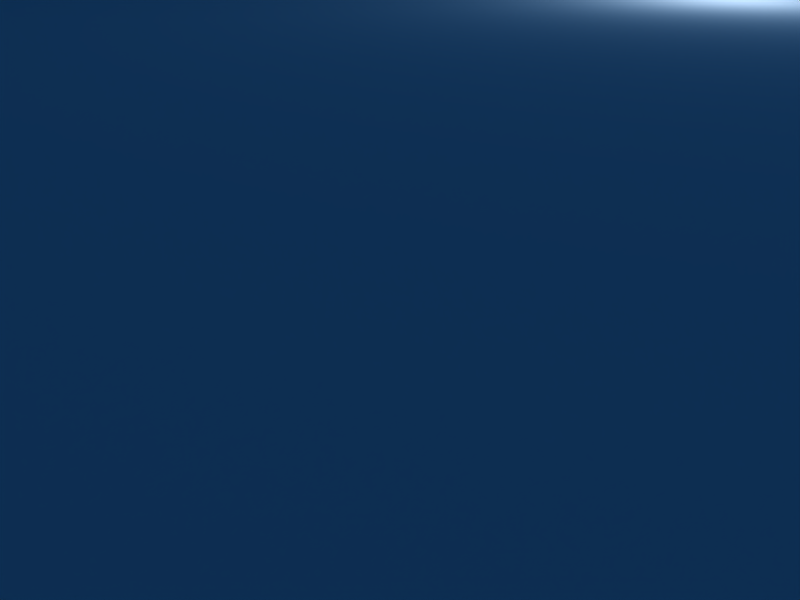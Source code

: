 # Source: arena.blend  (saved by Blender 2.49.2; exported with 4.5.12 LTS)
import bpy
from mathutils import Matrix  # noqa: F401  (used for matrix-valued properties, if any)

bpy.ops.wm.read_factory_settings(use_empty=True)
scene = bpy.context.scene
scene.name = 'Scene'

# ---- collections
col_collection_1 = bpy.data.collections.new('Collection 1'); scene.collection.children.link(col_collection_1)

# ---- materials (node trees are filled in below, after node groups)
mat_material = bpy.data.materials.new('Material')
mat_material.alpha_threshold = 0.0
mat_material.roughness = 0.5
mat_material.line_color = (0.0, 0.0, 0.0, 1.0)

# ---- material node trees

# ---- world
world_world = bpy.data.worlds.new('World'); scene.world = world_world
world_world.color = (0.05656, 0.2208, 0.4)
world_world.use_sun_shadow = False
world_world.sun_shadow_jitter_overblur = 0.0
world_world.cycles.sampling_method = 'MANUAL'
world_world.cycles.sample_map_resolution = 256

# ---- cameras
cam_camera = bpy.data.cameras.new('Camera')
cam_camera.passepartout_alpha = 0.2
cam_camera.clip_end = 100.0
cam_camera.lens = 35.0
cam_camera.ortho_scale = 7.314
cam_camera.show_passepartout = False
cam_camera.show_safe_areas = True
cam_camera.dof.focus_distance = 0.0
cam_camera.dof.aperture_fstop = 128.0

# ---- lights
light_spot = bpy.data.lights.new('Spot', 'POINT')
light_spot.transmission_factor = 0.0
light_spot.cutoff_distance = 30.0
light_spot.energy = 100.0
light_spot.shadow_buffer_clip_start = 1.001
light_spot.shadow_soft_size = 1.0
light_spot.shadow_maximum_resolution = 0.006
light_spot.use_absolute_resolution = True
light_spot.cycles.use_multiple_importance_sampling = False

# ---- meshes
me_cube = bpy.data.meshes.new('Cube')
me_cube.from_pydata([(-11.54, 16.54, 4.597), (-11.54, 4.52, 4.597), (-23.56, 4.52, 4.597), (-23.56, 16.54, 4.597), (-11.86, 16.21, 10.34), (-11.85, 4.809, 10.34), (-22.96, 5.225, 10.07), (-22.89, 15.83, 10.09), (-11.54, 13.53, 4.597), (-11.54, 10.53, 4.597), (-11.54, 7.525, 4.597), (-14.54, 16.54, 4.597), (-17.55, 16.54, 4.597), (-20.55, 16.54, 4.597), (-11.54, 16.54, 6.099), (-11.45, 16.63, 7.618), (-11.66, 16.42, 8.99), (-14.54, 4.52, 4.597), (-17.55, 4.52, 4.597), (-20.55, 4.52, 4.597), (-11.42, 4.396, 6.1), (-11.34, 4.311, 7.605), (-11.6, 4.58, 9.055), (-23.56, 7.525, 4.597), (-23.56, 10.53, 4.597), (-23.56, 13.53, 4.597), (-23.61, 4.468, 6.102), (-23.61, 4.468, 7.604), (-23.32, 4.784, 8.929), (-23.56, 16.54, 6.099), (-23.78, 16.8, 7.659), (-23.37, 16.4, 8.884), (-11.51, 13.53, 10.62), (-11.62, 10.53, 10.56), (-11.69, 7.533, 10.5), (-14.55, 16.43, 10.52), (-17.55, 16.5, 10.58), (-20.54, 16.27, 10.43), (-14.55, 4.737, 10.46), (-17.54, 4.704, 10.49), (-20.53, 4.797, 10.44), (-23.42, 7.544, 10.49), (-23.23, 10.53, 10.36), (-23.28, 13.52, 10.42), (-14.54, 13.53, 4.597), (-14.54, 10.53, 4.597), (-14.54, 7.525, 4.597), (-17.55, 13.53, 4.597), (-17.55, 10.53, 4.597), (-17.55, 7.525, 4.597), (-20.55, 13.53, 4.597), (-20.55, 10.53, 4.597), (-20.55, 7.525, 4.597), (-14.54, 13.54, 10.76), (-17.55, 13.55, 10.8), (-20.55, 13.53, 10.51), (-14.54, 10.53, 10.72), (-17.55, 10.53, 10.97), (-20.56, 10.53, 10.8), (-14.54, 7.512, 10.85), (-17.55, 7.515, 10.75), (-20.57, 7.513, 10.69), (-11.51, 13.53, 6.099), (-11.48, 13.53, 7.602), (-11.63, 13.53, 9.062), (-11.37, 10.53, 6.099), (-11.2, 10.53, 7.602), (-11.55, 10.53, 9.098), (-11.4, 7.521, 6.097), (-11.31, 7.517, 7.598), (-11.58, 7.526, 9.075), (-14.54, 4.52, 6.099), (-14.54, 4.52, 7.602), (-14.55, 4.706, 8.974), (-17.55, 4.52, 6.099), (-17.55, 4.52, 7.602), (-17.54, 4.639, 9.03), (-20.55, 4.52, 6.099), (-20.55, 4.52, 7.602), (-20.54, 4.638, 9.032), (-23.67, 7.525, 6.104), (-23.59, 7.525, 7.604), (-23.38, 7.535, 9.032), (-23.71, 10.53, 6.106), (-23.61, 10.53, 7.604), (-23.36, 10.53, 8.986), (-23.64, 13.54, 6.103), (-23.72, 13.54, 7.61), (-23.21, 13.51, 8.953), (-14.55, 16.47, 9.047), (-14.54, 16.82, 7.614), (-14.54, 16.56, 6.1), (-17.55, 16.44, 9.046), (-17.55, 16.71, 7.605), (-17.55, 16.57, 6.1), (-20.55, 16.43, 9.035), (-20.55, 16.64, 7.604), (-20.55, 16.54, 6.099), (9.471, 60.82, 6.663), (9.471, 60.82, 12.67), (9.471, 66.83, 18.63), (9.471, 66.83, 12.63), (9.471, 72.84, 18.58), (9.471, 78.85, 24.5), (9.471, 72.84, 24.57), (-2.477, 84.86, 30.31), (-2.443, 78.85, 30.51), (9.471, 78.85, 30.49), (9.471, 84.86, 30.4), (22.66, 60.39, 6.674), (22.66, 60.39, 12.68), (22.66, 66.39, 18.69), (22.66, 66.39, 12.68), (22.66, 78.41, 24.7), (22.66, 72.4, 24.7), (22.66, 72.4, 18.69), (22.66, 78.41, 30.71), (22.66, 84.42, 30.71), (32.05, 58.3, 6.674), (32.05, 58.3, 12.68), (33.3, 64.18, 18.69), (33.3, 64.18, 12.68), (35.79, 75.93, 24.7), (34.54, 70.05, 24.7), (34.54, 70.05, 18.69), (35.79, 75.93, 30.71), (37.03, 81.81, 30.71), (46.27, 53.65, 6.674), (46.27, 53.65, 12.68), (47.51, 59.53, 12.68), (47.51, 59.53, 18.69), (48.76, 65.41, 24.7), (50.0, 71.29, 24.7), (48.76, 65.41, 18.69), (51.25, 77.17, 30.71), (50.0, 71.29, 30.71), (61.06, 46.4, 12.68), (61.06, 46.4, 6.674), (62.31, 52.28, 18.69), (62.31, 52.28, 12.68), (64.8, 64.04, 24.7), (63.55, 58.16, 24.7), (63.55, 58.16, 18.69), (64.8, 64.04, 30.71), (66.04, 69.92, 30.71), (66.45, 38.43, 6.674), (66.45, 38.43, 12.68), (70.05, 43.25, 12.68), (70.05, 43.25, 18.69), (73.65, 48.06, 24.7), (77.25, 52.87, 24.7), (73.65, 48.06, 18.69), (77.25, 52.87, 30.71), (80.85, 57.68, 30.71), (70.37, 28.65, 6.674), (70.37, 28.65, 12.68), (75.85, 31.13, 18.69), (75.85, 31.13, 12.68), (81.32, 33.62, 24.7), (86.79, 36.1, 24.7), (81.32, 33.62, 18.69), (86.79, 36.1, 30.71), (92.26, 38.58, 30.71), (73.75, 15.67, 6.674), (73.75, 15.67, 12.68), (79.58, 17.14, 18.69), (79.58, 17.14, 12.68), (85.4, 18.61, 24.7), (91.23, 20.08, 24.7), (85.4, 18.61, 18.69), (91.23, 20.08, 30.71), (97.06, 21.55, 30.71), (74.73, 0.682, 6.674), (74.73, 0.682, 12.68), (80.73, 0.9673, 12.68), (80.73, 0.9673, 18.69), (86.73, 1.253, 24.7), (92.73, 1.538, 24.7), (86.73, 1.253, 18.69), (92.73, 1.538, 30.71), (98.74, 1.823, 30.71), (72.42, -15.37, 6.674), (72.42, -15.37, 12.68), (78.34, -16.38, 18.69), (78.34, -16.38, 12.68), (84.27, -17.39, 24.7), (90.19, -18.4, 24.7), (84.27, -17.39, 18.69), (96.11, -19.41, 30.71), (90.19, -18.4, 30.71), (66.47, -31.06, 12.68), (66.47, -31.06, 6.674), (72.02, -33.36, 12.68), (72.02, -33.36, 18.69), (77.57, -35.65, 24.7), (83.13, -37.95, 24.7), (77.57, -35.65, 18.69), (88.68, -40.24, 30.71), (83.13, -37.95, 30.71), (57.98, -44.08, 6.674), (57.98, -44.08, 12.68), (62.94, -47.47, 18.69), (62.94, -47.47, 12.68), (72.87, -54.25, 24.7), (67.9, -50.86, 24.7), (67.9, -50.86, 18.69), (72.87, -54.25, 30.71), (77.83, -57.64, 30.71), (46.45, -55.51, 6.674), (46.45, -55.51, 12.68), (50.57, -59.89, 18.69), (50.57, -59.89, 12.68), (58.82, -68.64, 24.7), (54.69, -64.26, 24.7), (54.69, -64.26, 18.69), (58.82, -68.64, 30.71), (62.94, -73.01, 30.71), (31.87, -64.63, 12.68), (31.87, -64.63, 6.674), (34.89, -69.83, 12.68), (34.89, -69.83, 18.69), (37.91, -75.02, 24.7), (40.94, -80.22, 24.7), (37.91, -75.02, 18.69), (40.94, -80.22, 30.71), (43.96, -85.41, 30.71), (17.12, -69.85, 6.674), (17.12, -69.85, 12.68), (19.0, -75.56, 12.68), (19.0, -75.56, 18.69), (22.76, -86.97, 24.7), (20.88, -81.27, 24.7), (20.88, -81.27, 18.69), (24.64, -92.68, 30.71), (22.76, -86.97, 30.71), (0.609, -71.93, 12.68), (0.609, -71.93, 6.674), (1.189, -77.91, 12.68), (1.189, -77.91, 18.69), (2.348, -89.87, 24.7), (1.769, -83.89, 24.7), (1.769, -83.89, 18.69), (2.348, -89.87, 30.71), (2.928, -95.85, 30.71), (-13.07, -70.87, 12.68), (-13.07, -70.87, 6.674), (-13.58, -76.86, 12.68), (-13.58, -76.86, 18.69), (-14.62, -88.83, 24.7), (-14.1, -82.85, 24.7), (-14.1, -82.85, 18.69), (-14.62, -88.83, 30.71), (-15.13, -94.82, 30.71), (-29.21, -66.23, 12.68), (-29.21, -66.23, 6.674), (-31.04, -71.95, 18.69), (-31.04, -71.95, 12.68), (-34.7, -83.4, 24.7), (-32.87, -77.68, 24.7), (-32.87, -77.68, 18.69), (-34.7, -83.4, 30.71), (-36.53, -89.13, 30.71), (-41.66, -59.66, 12.68), (-41.66, -59.66, 6.674), (-44.52, -64.94, 18.69), (-44.52, -64.94, 12.68), (-47.39, -70.22, 24.7), (-50.26, -75.5, 24.7), (-47.39, -70.22, 18.69), (-50.26, -75.5, 30.71), (-53.12, -80.79, 30.71), (-54.27, -49.29, 6.674), (-54.27, -49.29, 12.68), (-58.21, -53.83, 12.68), (-58.21, -53.83, 18.69), (-66.09, -62.91, 24.7), (-62.15, -58.37, 24.7), (-62.15, -58.37, 18.69), (-66.09, -62.91, 30.71), (-70.02, -67.45, 30.71), (-62.97, -38.58, 12.68), (-62.97, -38.58, 6.674), (-67.67, -42.32, 18.69), (-67.67, -42.32, 12.68), (-72.37, -46.07, 24.7), (-77.07, -49.81, 24.7), (-72.37, -46.07, 18.69), (-81.77, -53.55, 30.71), (-77.07, -49.81, 30.71), (-74.33, -26.85, 12.68), (-74.33, -26.85, 6.674), (-78.97, -30.66, 18.69), (-78.97, -30.66, 12.68), (-83.61, -34.48, 24.7), (-88.25, -38.3, 24.7), (-83.61, -34.48, 18.69), (-92.9, -42.11, 30.71), (-88.25, -38.3, 30.71), (-82.5, -17.75, 6.674), (-82.5, -17.75, 12.68), (-87.54, -21.02, 12.68), (-87.54, -21.02, 18.69), (-92.58, -24.29, 24.7), (-97.62, -27.55, 24.7), (-92.58, -24.29, 18.69), (-97.62, -27.55, 30.71), (-102.7, -30.82, 30.71), (-93.14, -7.159, 12.68), (-93.14, -7.159, 6.674), (-97.43, -11.37, 18.69), (-97.43, -11.37, 12.68), (-106.0, -19.78, 24.7), (-101.7, -15.57, 24.7), (-101.7, -15.57, 18.69), (-106.0, -19.78, 30.71), (-110.3, -23.99, 30.71), (-107.0, 0.9627, 6.674), (-107.0, 0.9627, 12.68), (-111.8, -2.604, 12.68), (-111.8, -2.604, 18.69), (-116.7, -6.17, 24.7), (-121.5, -9.737, 24.7), (-116.7, -6.17, 18.69), (-121.5, -9.737, 30.71), (-126.4, -13.3, 30.71), (-116.8, 13.27, 6.674), (-116.8, 13.27, 12.68), (-121.8, 9.968, 12.68), (-121.8, 9.968, 18.69), (-126.9, 6.669, 24.7), (-131.9, 3.37, 24.7), (-126.9, 6.669, 18.69), (-131.9, 3.37, 30.71), (-136.9, 0.07029, 30.71), (-122.0, 24.11, 6.674), (-122.0, 24.11, 12.68), (-127.8, 22.63, 12.68), (-127.8, 22.63, 18.69), (-139.5, 19.68, 24.7), (-133.6, 21.15, 24.7), (-133.6, 21.15, 18.69), (-145.3, 18.2, 30.71), (-139.5, 19.68, 30.71), (-123.3, 37.28, 6.674), (-123.3, 37.28, 12.68), (-129.2, 37.99, 12.68), (-129.2, 37.99, 18.69), (-135.2, 38.7, 24.7), (-141.2, 39.41, 24.7), (-135.2, 38.7, 18.69), (-141.2, 39.41, 30.71), (-147.1, 40.11, 30.71), (-120.1, 49.27, 12.68), (-120.1, 49.27, 6.674), (-125.5, 51.94, 18.69), (-125.5, 51.94, 12.68), (-130.9, 54.62, 24.7), (-136.2, 57.29, 24.7), (-130.9, 54.62, 18.69), (-141.6, 59.97, 30.71), (-136.2, 57.29, 30.71), (-112.3, 60.27, 12.68), (-112.3, 60.27, 6.674), (-116.3, 64.73, 18.69), (-116.3, 64.73, 12.68), (-120.3, 69.18, 24.7), (-124.4, 73.64, 24.7), (-120.3, 69.18, 18.69), (-128.4, 78.1, 30.71), (-124.4, 73.64, 30.71), (-100.0, 68.59, 12.68), (-100.0, 68.59, 6.674), (-103.7, 73.35, 18.69), (-103.7, 73.35, 12.68), (-107.4, 78.11, 24.7), (-111.0, 82.87, 24.7), (-107.4, 78.11, 18.69), (-114.7, 87.63, 30.71), (-111.0, 82.87, 30.71), (-91.99, 73.59, 6.674), (-91.99, 73.59, 12.68), (-94.3, 79.13, 18.69), (-94.3, 79.13, 12.68), (-96.61, 84.68, 24.7), (-98.92, 90.23, 24.7), (-96.61, 84.68, 18.69), (-101.2, 95.78, 30.71), (-98.92, 90.23, 30.71), (-83.94, 76.15, 6.674), (-83.94, 76.15, 12.68), (-84.9, 82.08, 18.69), (-84.9, 82.08, 12.68), (-85.86, 88.02, 24.7), (-86.83, 93.95, 24.7), (-85.86, 88.02, 18.69), (-87.79, 99.88, 30.71), (-86.83, 93.95, 30.71), (-71.75, 76.43, 6.674), (-71.75, 76.43, 12.68), (-70.7, 82.35, 18.69), (-70.7, 82.35, 12.68), (-69.64, 88.26, 24.7), (-68.58, 94.18, 24.7), (-69.64, 88.26, 18.69), (-67.53, 100.1, 30.71), (-68.58, 94.18, 30.71), (-62.02, 73.57, 6.674), (-62.02, 73.57, 12.68), (-59.36, 78.96, 18.69), (-59.36, 78.96, 12.68), (-56.71, 84.35, 24.69), (-54.06, 89.74, 24.66), (-56.71, 84.35, 18.68), (-51.4, 95.13, 30.64), (-54.06, 89.74, 30.67), (-46.17, 68.89, 4.576), (-46.17, 68.89, 10.59), (-44.5, 74.66, 16.66), (-44.5, 74.66, 10.65), (-42.82, 80.43, 22.74), (-41.15, 86.2, 22.8), (-42.82, 80.43, 16.73), (-39.48, 91.98, 28.88), (-41.15, 86.2, 28.81), (-33.44, 65.12, 3.036), (-33.44, 65.12, 9.046), (-31.42, 70.78, 15.06), (-31.42, 70.78, 9.046), (-29.4, 76.44, 21.06), (-27.39, 82.1, 21.06), (-29.4, 76.44, 15.06), (-25.37, 87.76, 27.07), (-27.39, 82.1, 27.07), (-19.19, 61.98, 0.9829), (-19.19, 61.98, 6.992), (-18.08, 67.89, 13.0), (-18.08, 67.89, 6.992), (-16.97, 73.79, 19.01), (-15.86, 79.7, 19.01), (-16.97, 73.79, 13.0), (-14.75, 85.6, 25.02), (-15.86, 79.7, 25.02), (-2.482, 54.84, 0.9829), (-2.482, 54.84, 6.992), (-2.443, 60.83, 13.05), (-2.443, 60.83, 7.041), (-2.443, 66.84, 18.96), (-2.443, 72.85, 18.86), (-2.443, 66.84, 12.95), (-2.443, 78.86, 24.76), (-2.443, 72.85, 24.87), (7.518, 55.98, 5.668), (19.52, 55.59, 5.677), (28.07, 53.68, 5.677), (41.0, 49.46, 5.677), (54.47, 42.86, 5.677), (59.37, 35.61, 5.677), (62.94, 26.71, 5.677), (66.01, 14.89, 5.677), (66.9, 1.257, 5.677), (64.8, -13.35, 5.677), (59.38, -27.63, 5.677), (51.66, -39.48, 5.677), (41.17, -49.88, 5.677), (27.9, -58.17, 5.677), (14.48, -62.93, 5.677), (-0.5463, -64.82, 5.677), (-12.99, -63.86, 5.677), (-27.68, -59.63, 5.677), (-39.01, -53.65, 5.677), (-50.49, -44.21, 5.677), (-58.4, -34.47, 5.677), (-68.74, -23.79, 5.677), (-76.17, -15.51, 5.677), (-85.85, -5.878, 5.677), (-98.48, 1.513, 5.677), (-107.4, 12.71, 5.677), (-112.1, 22.58, 5.677), (-113.3, 34.56, 5.677), (-110.4, 45.47, 5.677), (-103.3, 55.48, 5.677), (-92.13, 63.05, 5.677), (-84.81, 67.6, 5.677), (-77.48, 69.93, 5.677), (-66.39, 70.19, 5.677), (-57.53, 67.58, 5.677), (-43.11, 63.32, 3.768), (-31.53, 59.89, 2.367), (-20.12, 56.26, 0.4987), (-6.846, 50.81, 0.4987), (-2.879, 51.31, 0.2039), (1.507, 54.45, 2.707), (16.65, 47.0, 5.12), (6.34, 47.76, 5.166), (23.93, 45.07, 5.084), (34.91, 40.99, 5.031), (46.26, 34.85, 4.98), (50.22, 28.45, 4.968), (52.99, 20.67, 4.965), (55.22, 10.4, 4.969), (55.51, -1.359, 4.985), (53.2, -13.85, 5.016), (48.05, -25.94, 5.062), (40.99, -35.86, 5.114), (31.61, -44.45, 5.177), (19.92, -51.12, 5.249), (8.207, -54.74, 5.317), (-4.779, -55.84, 5.388), (-15.45, -54.59, 5.443), (-27.93, -50.45, 5.504), (-37.47, -44.91, 5.546), (-47.01, -36.4, 5.585), (-53.48, -27.74, 5.606), (-62.0, -18.2, 5.637), (-68.11, -10.83, 5.659), (-76.1, -2.203, 5.689), (-86.7, 4.59, 5.735), (-93.99, 14.53, 5.759), (-97.7, 23.18, 5.766), (-98.28, 33.53, 5.754), (-95.42, 42.8, 5.725), (-88.96, 51.17, 5.678), (-79.11, 57.29, 5.616), (-72.66, 60.95, 5.576), (-66.28, 62.7, 5.539), (-56.73, 62.54, 5.489), (-49.2, 59.99, 5.452), (-36.96, 55.83, 3.75), (-27.12, 52.47, 2.497), (-17.44, 48.95, 0.842), (-6.523, 43.88, 0.7826), (-3.095, 44.18, 0.51), (1.104, 46.65, 2.648), (5.177, 41.35, 4.806), (14.12, 40.7, 4.766), (20.44, 39.02, 4.734), (29.96, 35.48, 4.689), (39.81, 30.15, 4.644), (43.24, 24.6, 4.634), (45.64, 17.85, 4.632), (47.58, 8.942, 4.635), (47.83, -1.256, 4.648), (45.82, -12.09, 4.675), (41.35, -22.58, 4.715), (35.23, -31.19, 4.761), (27.1, -38.63, 4.815), (16.95, -44.42, 4.878), (6.796, -47.56, 4.937), (-4.469, -48.52, 4.998), (-13.72, -47.43, 5.046), (-24.55, -43.84, 5.099), (-32.83, -39.03, 5.136), (-41.11, -31.65, 5.169), (-46.72, -24.14, 5.188), (-54.11, -15.87, 5.215), (-59.4, -9.468, 5.233), (-66.34, -1.988, 5.259), (-75.53, 3.905, 5.299), (-81.85, 12.53, 5.32), (-85.07, 20.03, 5.326), (-85.57, 29.0, 5.315), (-83.09, 37.05, 5.29), (-77.49, 44.31, 5.249), (-68.95, 49.62, 5.196), (-63.35, 52.79, 5.161), (-57.81, 54.31, 5.129), (-49.53, 54.17, 5.085), (-43.0, 51.96, 5.054), (-32.38, 48.35, 3.577), (-23.85, 45.44, 2.49), (-15.45, 42.39, 1.055), (-6.238, 38.12, 1.003), (-3.264, 38.38, 0.7668), (0.635, 40.39, 2.621), (0.4227, 34.97, 4.751), (7.504, 34.45, 4.719), (12.51, 33.13, 4.695), (20.05, 30.32, 4.658), (27.84, 26.11, 4.623), (30.57, 21.71, 4.615), (32.46, 16.36, 4.613), (34.0, 9.31, 4.615), (34.2, 1.235, 4.626), (32.61, -7.346, 4.648), (29.07, -15.65, 4.679), (24.22, -22.46, 4.715), (17.78, -28.36, 4.758), (9.749, -32.94, 4.808), (1.705, -35.43, 4.855), (-7.215, -36.19, 4.904), (-14.54, -35.33, 4.941), (-23.12, -32.48, 4.983), (-29.67, -28.68, 5.012), (-36.23, -22.83, 5.038), (-40.67, -16.89, 5.053), (-46.52, -10.33, 5.075), (-50.71, -5.267, 5.09), (-56.2, 0.655, 5.11), (-63.49, 5.321, 5.142), (-68.49, 12.15, 5.158), (-71.04, 18.09, 5.163), (-71.44, 25.2, 5.155), (-69.47, 31.57, 5.135), (-65.03, 37.31, 5.102), (-58.27, 41.52, 5.06), (-53.84, 44.03, 5.032), (-49.46, 45.24, 5.007), (-42.9, 45.12, 4.972), (-37.73, 43.37, 4.947), (-29.32, 40.51, 3.778), (-22.56, 38.21, 2.917), (-15.91, 35.79, 1.781), (-9.018, 32.63, 1.74), (-6.664, 32.84, 1.553), (-3.174, 34.21, 3.021), (-3.677, 29.47, 4.704), (1.799, 29.07, 4.679), (5.668, 28.05, 4.66), (11.5, 25.88, 4.632), (17.53, 22.62, 4.605), (19.63, 19.21, 4.599), (21.1, 15.08, 4.597), (22.29, 9.628, 4.599), (22.44, 3.383, 4.607), (21.21, -3.253, 4.624), (18.48, -9.674, 4.648), (14.73, -14.94, 4.676), (9.747, -19.5, 4.709), (3.535, -23.05, 4.748), (-2.685, -24.97, 4.784), (-9.583, -25.56, 4.822), (-15.25, -24.89, 4.851), (-21.88, -22.69, 4.883), (-26.95, -19.75, 4.906), (-32.02, -15.23, 4.926), (-35.45, -10.63, 4.938), (-39.98, -5.564, 4.954), (-43.22, -1.646, 4.966), (-47.47, 2.934, 4.981), (-53.1, 6.543, 5.006), (-56.97, 11.82, 5.019), (-58.94, 16.42, 5.022), (-59.25, 21.91, 5.016), (-57.73, 26.84, 5.0), (-54.29, 31.28, 4.975), (-49.07, 34.54, 4.943), (-45.64, 36.48, 4.921), (-42.25, 37.41, 4.902), (-37.18, 37.32, 4.875), (-33.18, 35.97, 4.856), (-26.67, 33.76, 3.951), (-21.45, 31.98, 3.286), (-16.31, 30.11, 2.407), (-11.42, 27.9, 2.375), (-9.595, 28.06, 2.231), (-6.458, 28.88, 3.366), (-7.586, 24.23, 4.659), (-3.64, 23.94, 4.641), (-0.8525, 23.2, 4.627), (3.349, 21.64, 4.607), (7.692, 19.29, 4.588), (9.209, 16.84, 4.583), (10.27, 13.86, 4.582), (11.12, 9.93, 4.583), (11.23, 5.431, 4.589), (10.35, 0.6497, 4.601), (8.375, -3.977, 4.619), (5.676, -7.774, 4.639), (2.086, -11.06, 4.663), (-2.389, -13.61, 4.691), (-6.871, -15.0, 4.717), (-11.84, -15.42, 4.744), (-15.92, -14.94, 4.765), (-20.7, -13.36, 4.788), (-24.35, -11.24, 4.804), (-28.0, -7.978, 4.819), (-30.48, -4.666, 4.827), (-33.74, -1.015, 4.839), (-36.08, 1.808, 4.847), (-39.14, 5.108, 4.859), (-43.19, 7.707, 4.877), (-45.98, 11.51, 4.886), (-47.4, 14.82, 4.888), (-47.62, 18.78, 4.884), (-46.53, 22.33, 4.872), (-44.06, 25.53, 4.854), (-40.29, 27.88, 4.831), (-37.82, 29.28, 4.816), (-35.38, 29.95, 4.802), (-31.72, 29.88, 4.782), (-28.84, 28.91, 4.768), (-24.15, 27.32, 4.117), (-20.39, 26.03, 3.637), (-16.69, 24.68, 3.004), (-13.7, 23.39, 2.981), (-12.39, 23.5, 2.877), (-9.589, 23.8, 3.695), (-10.72, 20.08, 4.623), (-7.992, 19.88, 4.611), (-6.064, 19.37, 4.601), (-3.158, 18.28, 4.587), (-0.1535, 16.66, 4.574), (0.8959, 14.96, 4.571), (1.627, 12.9, 4.57), (2.218, 10.19, 4.571), (2.295, 7.074, 4.575), (1.683, 3.767, 4.583), (0.319, 0.567, 4.595), (-1.548, -2.06, 4.609), (-4.031, -4.332, 4.626), (-7.127, -6.098, 4.645), (-10.23, -7.057, 4.663), (-13.66, -7.349, 4.682), (-16.49, -7.017, 4.696), (-19.79, -5.92, 4.712), (-22.32, -4.455, 4.724), (-24.84, -2.201, 4.734), (-26.56, 0.09034, 4.739), (-28.81, 2.615, 4.748), (-30.43, 4.568, 4.753), (-32.54, 6.85, 4.761), (-35.35, 8.649, 4.774), (-37.28, 11.28, 4.78), (-38.26, 13.57, 4.782), (-38.42, 16.31, 4.779), (-37.66, 18.76, 4.771), (-35.95, 20.98, 4.758), (-33.34, 22.6, 4.742), (-31.63, 23.57, 4.731), (-29.94, 24.03, 4.722), (-27.42, 23.99, 4.708), (-25.42, 23.31, 4.699), (-22.18, 22.21, 4.248), (-19.58, 21.32, 3.916), (-17.02, 20.39, 3.478), (-14.95, 19.49, 3.463), (-14.04, 19.57, 3.39), (-12.11, 19.78, 3.956), (-13.56, 16.31, 4.59), (-11.94, 16.19, 4.583), (-10.79, 15.89, 4.578), (-9.056, 15.25, 4.569), (-7.265, 14.28, 4.561), (-6.64, 13.27, 4.559), (-6.204, 12.04, 4.559), (-5.852, 10.42, 4.559), (-5.806, 8.563, 4.562), (-6.171, 6.592, 4.567), (-6.983, 4.685, 4.574), (-8.096, 3.12, 4.582), (-9.576, 1.766, 4.592), (-11.42, 0.7127, 4.604), (-13.27, 0.1415, 4.614), (-15.32, -0.03275, 4.626), (-17.0, 0.1656, 4.634), (-18.97, 0.819, 4.644), (-20.48, 1.692, 4.651), (-21.98, 3.036, 4.657), (-23.0, 4.401, 4.66), (-24.35, 5.906, 4.665), (-25.31, 7.07, 4.668), (-26.57, 8.43, 4.673), (-28.24, 9.502, 4.68), (-29.39, 11.07, 4.684), (-29.98, 12.43, 4.685), (-30.07, 14.07, 4.683), (-29.62, 15.53, 4.679), (-28.6, 16.85, 4.671), (-27.05, 17.82, 4.661), (-26.03, 18.39, 4.655), (-25.02, 18.67, 4.649), (-23.51, 18.64, 4.641), (-22.33, 18.24, 4.636), (-20.39, 17.59, 4.367), (-18.84, 17.06, 4.169), (-17.31, 16.5, 3.908), (-16.08, 15.97, 3.899), (-15.54, 16.01, 3.856), (-14.39, 16.14, 4.193), (-16.12, 12.92, 4.561), (-15.49, 12.88, 4.558), (-15.04, 12.76, 4.556), (-14.36, 12.51, 4.553), (-13.67, 12.13, 4.55), (-13.42, 11.74, 4.549), (-13.25, 11.26, 4.549), (-13.12, 10.63, 4.549), (-13.1, 9.904, 4.55), (-13.24, 9.136, 4.552), (-13.56, 8.392, 4.555), (-13.99, 7.782, 4.558), (-14.57, 7.254, 4.562), (-15.29, 6.844, 4.566), (-16.01, 6.621, 4.571), (-16.81, 6.553, 4.575), (-17.46, 6.63, 4.578), (-18.23, 6.885, 4.582), (-18.82, 7.226, 4.585), (-19.4, 7.749, 4.587), (-19.8, 8.282, 4.588), (-20.32, 8.868, 4.59), (-20.7, 9.322, 4.592), (-21.19, 9.852, 4.593), (-21.84, 10.27, 4.596), (-22.29, 10.88, 4.598), (-22.52, 11.41, 4.598), (-22.56, 12.05, 4.597), (-22.38, 12.62, 4.596), (-21.98, 13.13, 4.593), (-21.38, 13.51, 4.589), (-20.98, 13.74, 4.587), (-20.59, 13.84, 4.584), (-20.0, 13.83, 4.581), (-19.54, 13.68, 4.579), (-18.78, 13.42, 4.474), (-18.18, 13.21, 4.397), (-17.58, 13.0, 4.295), (-17.1, 12.79, 4.292), (-16.89, 12.81, 4.275), (-16.44, 12.86, 4.406)], [], [(10, 1, 17, 46), (9, 10, 46, 45), (8, 9, 45, 44), (0, 8, 44, 11), (46, 17, 18, 49), (45, 46, 49, 48), (44, 45, 48, 47), (11, 44, 47, 12), (49, 18, 19, 52), (48, 49, 52, 51), (47, 48, 51, 50), (12, 47, 50, 13), (52, 19, 2, 23), (51, 52, 23, 24), (50, 51, 24, 25), (13, 50, 25, 3), (37, 7, 43, 55), (36, 37, 55, 54), (35, 36, 54, 53), (4, 35, 53, 32), (55, 43, 42, 58), (54, 55, 58, 57), (53, 54, 57, 56), (32, 53, 56, 33), (58, 42, 41, 61), (57, 58, 61, 60), (56, 57, 60, 59), (33, 56, 59, 34), (61, 41, 6, 40), (60, 61, 40, 39), (59, 60, 39, 38), (34, 59, 38, 5), (16, 4, 32, 64), (15, 16, 64, 63), (14, 15, 63, 62), (0, 14, 62, 8), (64, 32, 33, 67), (63, 64, 67, 66), (62, 63, 66, 65), (8, 62, 65, 9), (67, 33, 34, 70), (66, 67, 70, 69), (65, 66, 69, 68), (9, 65, 68, 10), (70, 34, 5, 22), (69, 70, 22, 21), (68, 69, 21, 20), (10, 68, 20, 1), (22, 5, 38, 73), (21, 22, 73, 72), (20, 21, 72, 71), (1, 20, 71, 17), (73, 38, 39, 76), (72, 73, 76, 75), (71, 72, 75, 74), (17, 71, 74, 18), (76, 39, 40, 79), (75, 76, 79, 78), (74, 75, 78, 77), (18, 74, 77, 19), (79, 40, 6, 28), (78, 79, 28, 27), (77, 78, 27, 26), (19, 77, 26, 2), (28, 6, 41, 82), (27, 28, 82, 81), (26, 27, 81, 80), (2, 26, 80, 23), (82, 41, 42, 85), (81, 82, 85, 84), (80, 81, 84, 83), (23, 80, 83, 24), (85, 42, 43, 88), (84, 85, 88, 87), (83, 84, 87, 86), (24, 83, 86, 25), (88, 43, 7, 31), (87, 88, 31, 30), (86, 87, 30, 29), (25, 86, 29, 3), (14, 0, 11, 91), (15, 14, 91, 90), (16, 15, 90, 89), (4, 16, 89, 35), (91, 11, 12, 94), (90, 91, 94, 93), (89, 90, 93, 92), (35, 89, 92, 36), (94, 12, 13, 97), (93, 94, 97, 96), (92, 93, 96, 95), (36, 92, 95, 37), (97, 13, 3, 29), (96, 97, 29, 30), (95, 96, 30, 31), (37, 95, 31, 7), (101, 448, 444, 99), (98, 99, 444, 445), (101, 100, 446, 448), (102, 447, 446, 100), (103, 449, 450, 104), (102, 104, 450, 447), (103, 107, 106, 449), (108, 105, 106, 107), (99, 98, 109, 110), (100, 101, 112, 111), (103, 104, 114, 113), (104, 102, 115, 114), (108, 107, 116, 117), (107, 103, 113, 116), (102, 100, 111, 115), (101, 99, 110, 112), (110, 109, 118, 119), (111, 112, 121, 120), (113, 114, 123, 122), (114, 115, 124, 123), (117, 116, 125, 126), (116, 113, 122, 125), (115, 111, 120, 124), (112, 110, 119, 121), (119, 118, 127, 128), (120, 121, 129, 130), (122, 123, 131, 132), (123, 124, 133, 131), (126, 125, 135, 134), (125, 122, 132, 135), (124, 120, 130, 133), (121, 119, 128, 129), (128, 127, 137, 136), (130, 129, 139, 138), (132, 131, 141, 140), (131, 133, 142, 141), (134, 135, 143, 144), (135, 132, 140, 143), (133, 130, 138, 142), (129, 128, 136, 139), (136, 137, 145, 146), (138, 139, 147, 148), (140, 141, 149, 150), (141, 142, 151, 149), (144, 143, 152, 153), (143, 140, 150, 152), (142, 138, 148, 151), (139, 136, 146, 147), (146, 145, 154, 155), (148, 147, 157, 156), (150, 149, 158, 159), (149, 151, 160, 158), (153, 152, 161, 162), (152, 150, 159, 161), (151, 148, 156, 160), (147, 146, 155, 157), (155, 154, 163, 164), (156, 157, 166, 165), (159, 158, 167, 168), (158, 160, 169, 167), (162, 161, 170, 171), (161, 159, 168, 170), (160, 156, 165, 169), (157, 155, 164, 166), (164, 163, 172, 173), (165, 166, 174, 175), (168, 167, 176, 177), (167, 169, 178, 176), (171, 170, 179, 180), (170, 168, 177, 179), (169, 165, 175, 178), (166, 164, 173, 174), (173, 172, 181, 182), (175, 174, 184, 183), (177, 176, 185, 186), (176, 178, 187, 185), (180, 179, 189, 188), (179, 177, 186, 189), (178, 175, 183, 187), (174, 173, 182, 184), (182, 181, 191, 190), (183, 184, 192, 193), (186, 185, 194, 195), (185, 187, 196, 194), (188, 189, 198, 197), (189, 186, 195, 198), (187, 183, 193, 196), (184, 182, 190, 192), (190, 191, 199, 200), (193, 192, 202, 201), (195, 194, 204, 203), (194, 196, 205, 204), (197, 198, 206, 207), (198, 195, 203, 206), (196, 193, 201, 205), (192, 190, 200, 202), (200, 199, 208, 209), (201, 202, 211, 210), (203, 204, 213, 212), (204, 205, 214, 213), (207, 206, 215, 216), (206, 203, 212, 215), (205, 201, 210, 214), (202, 200, 209, 211), (209, 208, 218, 217), (210, 211, 219, 220), (212, 213, 221, 222), (213, 214, 223, 221), (216, 215, 224, 225), (215, 212, 222, 224), (214, 210, 220, 223), (211, 209, 217, 219), (217, 218, 226, 227), (220, 219, 228, 229), (222, 221, 231, 230), (221, 223, 232, 231), (225, 224, 234, 233), (224, 222, 230, 234), (223, 220, 229, 232), (219, 217, 227, 228), (227, 226, 236, 235), (229, 228, 237, 238), (230, 231, 240, 239), (231, 232, 241, 240), (233, 234, 242, 243), (234, 230, 239, 242), (232, 229, 238, 241), (228, 227, 235, 237), (235, 236, 245, 244), (238, 237, 246, 247), (239, 240, 249, 248), (240, 241, 250, 249), (243, 242, 251, 252), (242, 239, 248, 251), (241, 238, 247, 250), (237, 235, 244, 246), (244, 245, 254, 253), (247, 246, 256, 255), (248, 249, 258, 257), (249, 250, 259, 258), (252, 251, 260, 261), (251, 248, 257, 260), (250, 247, 255, 259), (246, 244, 253, 256), (253, 254, 263, 262), (255, 256, 265, 264), (257, 258, 266, 267), (258, 259, 268, 266), (261, 260, 269, 270), (260, 257, 267, 269), (259, 255, 264, 268), (256, 253, 262, 265), (262, 263, 271, 272), (264, 265, 273, 274), (267, 266, 276, 275), (266, 268, 277, 276), (270, 269, 278, 279), (269, 267, 275, 278), (268, 264, 274, 277), (265, 262, 272, 273), (272, 271, 281, 280), (274, 273, 283, 282), (275, 276, 284, 285), (276, 277, 286, 284), (279, 278, 288, 287), (278, 275, 285, 288), (277, 274, 282, 286), (273, 272, 280, 283), (280, 281, 290, 289), (282, 283, 292, 291), (285, 284, 293, 294), (284, 286, 295, 293), (287, 288, 297, 296), (288, 285, 294, 297), (286, 282, 291, 295), (283, 280, 289, 292), (289, 290, 298, 299), (291, 292, 300, 301), (294, 293, 302, 303), (293, 295, 304, 302), (296, 297, 305, 306), (297, 294, 303, 305), (295, 291, 301, 304), (292, 289, 299, 300), (299, 298, 308, 307), (301, 300, 310, 309), (303, 302, 312, 311), (302, 304, 313, 312), (306, 305, 314, 315), (305, 303, 311, 314), (304, 301, 309, 313), (300, 299, 307, 310), (307, 308, 316, 317), (309, 310, 318, 319), (311, 312, 320, 321), (312, 313, 322, 320), (315, 314, 323, 324), (314, 311, 321, 323), (313, 309, 319, 322), (310, 307, 317, 318), (317, 316, 325, 326), (319, 318, 327, 328), (321, 320, 329, 330), (320, 322, 331, 329), (324, 323, 332, 333), (323, 321, 330, 332), (322, 319, 328, 331), (318, 317, 326, 327), (326, 325, 334, 335), (328, 327, 336, 337), (330, 329, 339, 338), (329, 331, 340, 339), (333, 332, 342, 341), (332, 330, 338, 342), (331, 328, 337, 340), (327, 326, 335, 336), (335, 334, 343, 344), (337, 336, 345, 346), (338, 339, 347, 348), (339, 340, 349, 347), (341, 342, 350, 351), (342, 338, 348, 350), (340, 337, 346, 349), (336, 335, 344, 345), (344, 343, 353, 352), (346, 345, 355, 354), (348, 347, 356, 357), (347, 349, 358, 356), (351, 350, 360, 359), (350, 348, 357, 360), (349, 346, 354, 358), (345, 344, 352, 355), (352, 353, 362, 361), (354, 355, 364, 363), (357, 356, 365, 366), (356, 358, 367, 365), (359, 360, 369, 368), (360, 357, 366, 369), (358, 354, 363, 367), (355, 352, 361, 364), (361, 362, 371, 370), (363, 364, 373, 372), (366, 365, 374, 375), (365, 367, 376, 374), (368, 369, 378, 377), (369, 366, 375, 378), (367, 363, 372, 376), (364, 361, 370, 373), (370, 371, 379, 380), (372, 373, 382, 381), (375, 374, 383, 384), (374, 376, 385, 383), (377, 378, 387, 386), (378, 375, 384, 387), (376, 372, 381, 385), (373, 370, 380, 382), (380, 379, 388, 389), (381, 382, 391, 390), (384, 383, 392, 393), (383, 385, 394, 392), (386, 387, 396, 395), (387, 384, 393, 396), (385, 381, 390, 394), (382, 380, 389, 391), (389, 388, 397, 398), (390, 391, 400, 399), (393, 392, 401, 402), (392, 394, 403, 401), (395, 396, 405, 404), (396, 393, 402, 405), (394, 390, 399, 403), (391, 389, 398, 400), (398, 397, 406, 407), (399, 400, 409, 408), (402, 401, 410, 411), (401, 403, 412, 410), (404, 405, 414, 413), (405, 402, 411, 414), (403, 399, 408, 412), (400, 398, 407, 409), (407, 406, 415, 416), (408, 409, 418, 417), (411, 410, 419, 420), (410, 412, 421, 419), (413, 414, 423, 422), (414, 411, 420, 423), (412, 408, 417, 421), (409, 407, 416, 418), (416, 415, 424, 425), (417, 418, 427, 426), (420, 419, 428, 429), (419, 421, 430, 428), (422, 423, 432, 431), (423, 420, 429, 432), (421, 417, 426, 430), (418, 416, 425, 427), (425, 424, 433, 434), (426, 427, 436, 435), (429, 428, 437, 438), (428, 430, 439, 437), (431, 432, 441, 440), (432, 429, 438, 441), (430, 426, 435, 439), (427, 425, 434, 436), (434, 433, 442, 443), (435, 436, 445, 444), (438, 437, 446, 447), (437, 439, 448, 446), (440, 441, 450, 449), (441, 438, 447, 450), (439, 435, 444, 448), (436, 434, 443, 445), (109, 98, 451, 452), (118, 109, 452, 453), (127, 118, 453, 454), (137, 127, 454, 455), (145, 137, 455, 456), (154, 145, 456, 457), (163, 154, 457, 458), (172, 163, 458, 459), (181, 172, 459, 460), (191, 181, 460, 461), (199, 191, 461, 462), (208, 199, 462, 463), (218, 208, 463, 464), (226, 218, 464, 465), (236, 226, 465, 466), (245, 236, 466, 467), (254, 245, 467, 468), (263, 254, 468, 469), (271, 263, 469, 470), (281, 271, 470, 471), (290, 281, 471, 472), (298, 290, 472, 473), (308, 298, 473, 474), (316, 308, 474, 475), (325, 316, 475, 476), (334, 325, 476, 477), (343, 334, 477, 478), (353, 343, 478, 479), (362, 353, 479, 480), (371, 362, 480, 481), (379, 371, 481, 482), (388, 379, 482, 483), (397, 388, 483, 484), (406, 397, 484, 485), (415, 406, 485, 486), (424, 415, 486, 487), (433, 424, 487, 488), (442, 433, 488, 489), (443, 442, 489, 490), (445, 443, 490, 491), (98, 445, 491, 451), (452, 451, 493, 492), (453, 452, 492, 494), (454, 453, 494, 495), (455, 454, 495, 496), (456, 455, 496, 497), (457, 456, 497, 498), (458, 457, 498, 499), (459, 458, 499, 500), (460, 459, 500, 501), (461, 460, 501, 502), (462, 461, 502, 503), (463, 462, 503, 504), (464, 463, 504, 505), (465, 464, 505, 506), (466, 465, 506, 507), (467, 466, 507, 508), (468, 467, 508, 509), (469, 468, 509, 510), (470, 469, 510, 511), (471, 470, 511, 512), (472, 471, 512, 513), (473, 472, 513, 514), (474, 473, 514, 515), (475, 474, 515, 516), (476, 475, 516, 517), (477, 476, 517, 518), (478, 477, 518, 519), (479, 478, 519, 520), (480, 479, 520, 521), (481, 480, 521, 522), (482, 481, 522, 523), (483, 482, 523, 524), (484, 483, 524, 525), (485, 484, 525, 526), (486, 485, 526, 527), (487, 486, 527, 528), (488, 487, 528, 529), (489, 488, 529, 530), (490, 489, 530, 531), (491, 490, 531, 532), (451, 491, 532, 493), (492, 493, 533, 534), (494, 492, 534, 535), (495, 494, 535, 536), (496, 495, 536, 537), (497, 496, 537, 538), (498, 497, 538, 539), (499, 498, 539, 540), (500, 499, 540, 541), (501, 500, 541, 542), (502, 501, 542, 543), (503, 502, 543, 544), (504, 503, 544, 545), (505, 504, 545, 546), (506, 505, 546, 547), (507, 506, 547, 548), (508, 507, 548, 549), (509, 508, 549, 550), (510, 509, 550, 551), (511, 510, 551, 552), (512, 511, 552, 553), (513, 512, 553, 554), (514, 513, 554, 555), (515, 514, 555, 556), (516, 515, 556, 557), (517, 516, 557, 558), (518, 517, 558, 559), (519, 518, 559, 560), (520, 519, 560, 561), (521, 520, 561, 562), (522, 521, 562, 563), (523, 522, 563, 564), (524, 523, 564, 565), (525, 524, 565, 566), (526, 525, 566, 567), (527, 526, 567, 568), (528, 527, 568, 569), (529, 528, 569, 570), (530, 529, 570, 571), (531, 530, 571, 572), (532, 531, 572, 573), (493, 532, 573, 533), (534, 533, 574, 575), (535, 534, 575, 576), (536, 535, 576, 577), (537, 536, 577, 578), (538, 537, 578, 579), (539, 538, 579, 580), (540, 539, 580, 581), (541, 540, 581, 582), (542, 541, 582, 583), (543, 542, 583, 584), (544, 543, 584, 585), (545, 544, 585, 586), (546, 545, 586, 587), (547, 546, 587, 588), (548, 547, 588, 589), (549, 548, 589, 590), (550, 549, 590, 591), (551, 550, 591, 592), (552, 551, 592, 593), (553, 552, 593, 594), (554, 553, 594, 595), (555, 554, 595, 596), (556, 555, 596, 597), (557, 556, 597, 598), (558, 557, 598, 599), (559, 558, 599, 600), (560, 559, 600, 601), (561, 560, 601, 602), (562, 561, 602, 603), (563, 562, 603, 604), (564, 563, 604, 605), (565, 564, 605, 606), (566, 565, 606, 607), (567, 566, 607, 608), (568, 567, 608, 609), (569, 568, 609, 610), (570, 569, 610, 611), (571, 570, 611, 612), (572, 571, 612, 613), (573, 572, 613, 614), (533, 573, 614, 574), (575, 574, 615, 616), (576, 575, 616, 617), (577, 576, 617, 618), (578, 577, 618, 619), (579, 578, 619, 620), (580, 579, 620, 621), (581, 580, 621, 622), (582, 581, 622, 623), (583, 582, 623, 624), (584, 583, 624, 625), (585, 584, 625, 626), (586, 585, 626, 627), (587, 586, 627, 628), (588, 587, 628, 629), (589, 588, 629, 630), (590, 589, 630, 631), (591, 590, 631, 632), (592, 591, 632, 633), (593, 592, 633, 634), (594, 593, 634, 635), (595, 594, 635, 636), (596, 595, 636, 637), (597, 596, 637, 638), (598, 597, 638, 639), (599, 598, 639, 640), (600, 599, 640, 641), (601, 600, 641, 642), (602, 601, 642, 643), (603, 602, 643, 644), (604, 603, 644, 645), (605, 604, 645, 646), (606, 605, 646, 647), (607, 606, 647, 648), (608, 607, 648, 649), (609, 608, 649, 650), (610, 609, 650, 651), (611, 610, 651, 652), (612, 611, 652, 653), (613, 612, 653, 654), (614, 613, 654, 655), (574, 614, 655, 615), (616, 615, 656, 657), (617, 616, 657, 658), (618, 617, 658, 659), (619, 618, 659, 660), (620, 619, 660, 661), (621, 620, 661, 662), (622, 621, 662, 663), (623, 622, 663, 664), (624, 623, 664, 665), (625, 624, 665, 666), (626, 625, 666, 667), (627, 626, 667, 668), (628, 627, 668, 669), (629, 628, 669, 670), (630, 629, 670, 671), (631, 630, 671, 672), (632, 631, 672, 673), (633, 632, 673, 674), (634, 633, 674, 675), (635, 634, 675, 676), (636, 635, 676, 677), (637, 636, 677, 678), (638, 637, 678, 679), (639, 638, 679, 680), (640, 639, 680, 681), (641, 640, 681, 682), (642, 641, 682, 683), (643, 642, 683, 684), (644, 643, 684, 685), (645, 644, 685, 686), (646, 645, 686, 687), (647, 646, 687, 688), (648, 647, 688, 689), (649, 648, 689, 690), (650, 649, 690, 691), (651, 650, 691, 692), (652, 651, 692, 693), (653, 652, 693, 694), (654, 653, 694, 695), (655, 654, 695, 696), (615, 655, 696, 656), (657, 656, 697, 698), (658, 657, 698, 699), (659, 658, 699, 700), (660, 659, 700, 701), (661, 660, 701, 702), (662, 661, 702, 703), (663, 662, 703, 704), (664, 663, 704, 705), (665, 664, 705, 706), (666, 665, 706, 707), (667, 666, 707, 708), (668, 667, 708, 709), (669, 668, 709, 710), (670, 669, 710, 711), (671, 670, 711, 712), (672, 671, 712, 713), (673, 672, 713, 714), (674, 673, 714, 715), (675, 674, 715, 716), (676, 675, 716, 717), (677, 676, 717, 718), (678, 677, 718, 719), (679, 678, 719, 720), (680, 679, 720, 721), (681, 680, 721, 722), (682, 681, 722, 723), (683, 682, 723, 724), (684, 683, 724, 725), (685, 684, 725, 726), (686, 685, 726, 727), (687, 686, 727, 728), (688, 687, 728, 729), (689, 688, 729, 730), (690, 689, 730, 731), (691, 690, 731, 732), (692, 691, 732, 733), (693, 692, 733, 734), (694, 693, 734, 735), (695, 694, 735, 736), (696, 695, 736, 737), (656, 696, 737, 697), (698, 697, 738, 739), (699, 698, 739, 740), (700, 699, 740, 741), (701, 700, 741, 742), (702, 701, 742, 743), (703, 702, 743, 744), (704, 703, 744, 745), (705, 704, 745, 746), (706, 705, 746, 747), (707, 706, 747, 748), (708, 707, 748, 749), (709, 708, 749, 750), (710, 709, 750, 751), (711, 710, 751, 752), (712, 711, 752, 753), (713, 712, 753, 754), (714, 713, 754, 755), (715, 714, 755, 756), (716, 715, 756, 757), (717, 716, 757, 758), (718, 717, 758, 759), (719, 718, 759, 760), (720, 719, 760, 761), (721, 720, 761, 762), (722, 721, 762, 763), (723, 722, 763, 764), (724, 723, 764, 765), (725, 724, 765, 766), (726, 725, 766, 767), (727, 726, 767, 768), (728, 727, 768, 769), (729, 728, 769, 770), (730, 729, 770, 771), (731, 730, 771, 772), (732, 731, 772, 773), (733, 732, 773, 774), (734, 733, 774, 775), (735, 734, 775, 776), (736, 735, 776, 777), (737, 736, 777, 778), (697, 737, 778, 738), (739, 738, 779, 780), (740, 739, 780, 781), (741, 740, 781, 782), (742, 741, 782, 783), (743, 742, 783, 784), (744, 743, 784, 785), (745, 744, 785, 786), (746, 745, 786, 787), (747, 746, 787, 788), (748, 747, 788, 789), (749, 748, 789, 790), (750, 749, 790, 791), (751, 750, 791, 792), (752, 751, 792, 793), (753, 752, 793, 794), (754, 753, 794, 795), (755, 754, 795, 796), (756, 755, 796, 797), (757, 756, 797, 798), (758, 757, 798, 799), (759, 758, 799, 800), (760, 759, 800, 801), (761, 760, 801, 802), (762, 761, 802, 803), (763, 762, 803, 804), (764, 763, 804, 805), (765, 764, 805, 806), (766, 765, 806, 807), (767, 766, 807, 808), (768, 767, 808, 809), (769, 768, 809, 810), (770, 769, 810, 811), (771, 770, 811, 812), (772, 771, 812, 813), (773, 772, 813, 814), (774, 773, 814, 815), (775, 774, 815, 816), (776, 775, 816, 817), (777, 776, 817, 818), (778, 777, 818, 819), (738, 778, 819, 779)])
_uv = me_cube.uv_layers.new(name='UVTex')
_uv.uv.foreach_set('vector', [0.75, 0.0, 1.0, 0.0, 1.0, 0.25, 0.75, 0.25, 0.5, 0.0, 0.75, 0.0, 0.75, 0.25, 0.5, 0.25, 0.25, 0.0, 0.5, 0.0, 0.5, 0.25, 0.25, 0.25, 0.0, 0.0, 0.25, 0.0, 0.25, 0.25, -1.49e-08, 0.25, 0.75, 0.25, 1.0, 0.25, 1.0, 0.5, 0.75, 0.5, 0.5, 0.25, 0.75, 0.25, 0.75, 0.5, 0.5, 0.5, 0.25, 0.25, 0.5, 0.25, 0.5, 0.5, 0.25, 0.5, -1.49e-08, 0.25, 0.25, 0.25, 0.25, 0.5, -2.98e-08, 0.5, 0.75, 0.5, 1.0, 0.5, 1.0, 0.75, 0.75, 0.75, 0.5, 0.5, 0.75, 0.5, 0.75, 0.75, 0.5, 0.75, 0.25, 0.5, 0.5, 0.5, 0.5, 0.75, 0.25, 0.75, -2.98e-08, 0.5, 0.25, 0.5, 0.25, 0.75, 1.49e-08, 0.75, 0.75, 0.75, 1.0, 0.75, 1.0, 1.0, 0.75, 1.0, 0.5, 0.75, 0.75, 0.75, 0.75, 1.0, 0.5, 1.0, 0.25, 0.75, 0.5, 0.75, 0.5, 1.0, 0.25, 1.0, 1.49e-08, 0.75, 0.25, 0.75, 0.25, 1.0, 0.0, 1.0, 0.25, 1.0, 1.192e-07, 1.0, 8.941e-08, 0.75, 0.25, 0.75, 0.5, 1.0, 0.25, 1.0, 0.25, 0.75, 0.5, 0.75, 0.75, 1.0, 0.5, 1.0, 0.5, 0.75, 0.75, 0.75, 1.0, 1.0, 0.75, 1.0, 0.75, 0.75, 1.0, 0.75, 0.25, 0.75, 8.941e-08, 0.75, 5.96e-08, 0.5, 0.25, 0.5, 0.5, 0.75, 0.25, 0.75, 0.25, 0.5, 0.5, 0.5, 0.75, 0.75, 0.5, 0.75, 0.5, 0.5, 0.75, 0.5, 1.0, 0.75, 0.75, 0.75, 0.75, 0.5, 1.0, 0.5, 0.25, 0.5, 5.96e-08, 0.5, 2.98e-08, 0.25, 0.25, 0.25, 0.5, 0.5, 0.25, 0.5, 0.25, 0.25, 0.5, 0.25, 0.75, 0.5, 0.5, 0.5, 0.5, 0.25, 0.75, 0.25, 1.0, 0.5, 0.75, 0.5, 0.75, 0.25, 1.0, 0.25, 0.25, 0.25, 2.98e-08, 0.25, 0.0, 4.172e-07, 0.25, 3.129e-07, 0.5, 0.25, 0.25, 0.25, 0.25, 3.129e-07, 0.5, 2.086e-07, 0.75, 0.25, 0.5, 0.25, 0.5, 2.086e-07, 0.75, 1.043e-07, 1.0, 0.25, 0.75, 0.25, 0.75, 1.043e-07, 1.0, 0.0, 1.001, 0.7496, 1.001, 0.9991, 0.7504, 0.9991, 0.7504, 0.7496, 1.001, 0.5, 1.001, 0.7496, 0.7504, 0.7496, 0.7504, 0.5, 1.001, 0.2504, 1.001, 0.5, 0.7504, 0.5, 0.7504, 0.2504, 1.001, 0.00088, 1.001, 0.2504, 0.7504, 0.2504, 0.7504, 0.00088, 0.7504, 0.7496, 0.7504, 0.9991, 0.5, 0.9991, 0.5, 0.7496, 0.7504, 0.5, 0.7504, 0.7496, 0.5, 0.7496, 0.5, 0.5, 0.7504, 0.2504, 0.7504, 0.5, 0.5, 0.5, 0.5, 0.2504, 0.7504, 0.00088, 0.7504, 0.2504, 0.5, 0.2504, 0.5, 0.00088, 0.5, 0.7496, 0.5, 0.9991, 0.2496, 0.9991, 0.2496, 0.7496, 0.5, 0.5, 0.5, 0.7496, 0.2496, 0.7496, 0.2496, 0.5, 0.5, 0.2504, 0.5, 0.5, 0.2496, 0.5, 0.2496, 0.2504, 0.5, 0.00088, 0.5, 0.2504, 0.2496, 0.2504, 0.2496, 0.00088, 0.2496, 0.7496, 0.2496, 0.9991, -0.0007787, 0.9991, -0.0007788, 0.7496, 0.2496, 0.5, 0.2496, 0.7496, -0.0007788, 0.7496, -0.0007788, 0.5, 0.2496, 0.2504, 0.2496, 0.5, -0.0007788, 0.5, -0.0007789, 0.2504, 0.2496, 0.00088, 0.2496, 0.2504, -0.0007789, 0.2504, -0.0007789, 0.00088, 1.001, 0.7496, 1.001, 0.9991, 0.7504, 0.9991, 0.7504, 0.7496, 1.001, 0.5, 1.001, 0.7496, 0.7504, 0.7496, 0.7504, 0.5, 1.001, 0.2504, 1.001, 0.5, 0.7504, 0.5, 0.7504, 0.2504, 1.001, 0.00088, 1.001, 0.2504, 0.7504, 0.2504, 0.7504, 0.00088, 0.7504, 0.7496, 0.7504, 0.9991, 0.5, 0.9991, 0.5, 0.7496, 0.7504, 0.5, 0.7504, 0.7496, 0.5, 0.7496, 0.5, 0.5, 0.7504, 0.2504, 0.7504, 0.5, 0.5, 0.5, 0.5, 0.2504, 0.7504, 0.00088, 0.7504, 0.2504, 0.5, 0.2504, 0.5, 0.00088, 0.5, 0.7496, 0.5, 0.9991, 0.2496, 0.9991, 0.2496, 0.7496, 0.5, 0.5, 0.5, 0.7496, 0.2496, 0.7496, 0.2496, 0.5, 0.5, 0.2504, 0.5, 0.5, 0.2496, 0.5, 0.2496, 0.2504, 0.5, 0.00088, 0.5, 0.2504, 0.2496, 0.2504, 0.2496, 0.00088, 0.2496, 0.7496, 0.2496, 0.9991, -0.0007787, 0.9991, -0.0007787, 0.7496, 0.2496, 0.5, 0.2496, 0.7496, -0.0007787, 0.7496, -0.0007788, 0.5, 0.2496, 0.2504, 0.2496, 0.5, -0.0007788, 0.5, -0.0007789, 0.2504, 0.2496, 0.00088, 0.2496, 0.2504, -0.0007789, 0.2504, -0.0007789, 0.00088, 1.001, 0.7496, 1.001, 0.9991, 0.7504, 0.9991, 0.7504, 0.7496, 1.001, 0.5, 1.001, 0.7496, 0.7504, 0.7496, 0.7504, 0.5, 1.001, 0.2504, 1.001, 0.5, 0.7504, 0.5, 0.7504, 0.2504, 1.001, 0.00088, 1.001, 0.2504, 0.7504, 0.2504, 0.7504, 0.00088, 0.7504, 0.7496, 0.7504, 0.9991, 0.5, 0.9991, 0.5, 0.7496, 0.7504, 0.5, 0.7504, 0.7496, 0.5, 0.7496, 0.5, 0.5, 0.7504, 0.2504, 0.7504, 0.5, 0.5, 0.5, 0.5, 0.2504, 0.7504, 0.00088, 0.7504, 0.2504, 0.5, 0.2504, 0.5, 0.00088, 0.5, 0.7496, 0.5, 0.9991, 0.2496, 0.9991, 0.2496, 0.7496, 0.5, 0.5, 0.5, 0.7496, 0.2496, 0.7496, 0.2496, 0.5, 0.5, 0.2504, 0.5, 0.5, 0.2496, 0.5, 0.2496, 0.2504, 0.5, 0.00088, 0.5, 0.2504, 0.2496, 0.2504, 0.2496, 0.00088, 0.2496, 0.7496, 0.2496, 0.9991, -0.0007787, 0.9991, -0.0007788, 0.7496, 0.2496, 0.5, 0.2496, 0.7496, -0.0007788, 0.7496, -0.0007789, 0.5, 0.2496, 0.2504, 0.2496, 0.5, -0.0007789, 0.5, -0.0007789, 0.2504, 0.2496, 0.00088, 0.2496, 0.2504, -0.0007789, 0.2504, -0.0007789, 0.00088, -0.0007789, 0.2504, -0.0007789, 0.0008799, 0.2496, 0.0008799, 0.2496, 0.2504, -0.0007788, 0.5, -0.0007789, 0.2504, 0.2496, 0.2504, 0.2496, 0.5, -0.0007787, 0.7496, -0.0007788, 0.5, 0.2496, 0.5, 0.2496, 0.7496, -0.0007787, 0.9991, -0.0007787, 0.7496, 0.2496, 0.7496, 0.2496, 0.9991, 0.2496, 0.2504, 0.2496, 0.0008799, 0.5, 0.00088, 0.5, 0.2504, 0.2496, 0.5, 0.2496, 0.2504, 0.5, 0.2504, 0.5, 0.5, 0.2496, 0.7496, 0.2496, 0.5, 0.5, 0.5, 0.5, 0.7496, 0.2496, 0.9991, 0.2496, 0.7496, 0.5, 0.7496, 0.5, 0.9991, 0.5, 0.2504, 0.5, 0.00088, 0.7504, 0.0008801, 0.7504, 0.2504, 0.5, 0.5, 0.5, 0.2504, 0.7504, 0.2504, 0.7504, 0.5, 0.5, 0.7496, 0.5, 0.5, 0.7504, 0.5, 0.7504, 0.7496, 0.5, 0.9991, 0.5, 0.7496, 0.7504, 0.7496, 0.7504, 0.9991, 0.7504, 0.2504, 0.7504, 0.0008801, 1.001, 0.0008801, 1.001, 0.2504, 0.7504, 0.5, 0.7504, 0.2504, 1.001, 0.2504, 1.001, 0.5, 0.7504, 0.7496, 0.7504, 0.5, 1.001, 0.5, 1.001, 0.7496, 0.7504, 0.9991, 0.7504, 0.7496, 1.001, 0.7496, 1.001, 0.9991, 1.55, -2.98e-08, -0.55, 0.0, -0.55, 1.0, 1.55, 1.0, 0.0, 0.0, 0.0, 1.0, 1.0, 1.0, 1.0, 0.0, 0.0, 0.0, 0.0, 1.0, 1.0, 1.0, 1.0, 0.0, 1.55, -2.98e-08, -0.55, 0.0, -0.55, 1.0, 1.55, 1.0, 1.55, -2.98e-08, -0.55, 0.0, -0.55, 1.0, 1.55, 1.0, 0.0, 0.0, 0.0, 1.0, 1.0, 1.0, 1.0, 0.0, 0.0, 0.0, 0.0, 1.0, 1.0, 1.0, 1.0, 0.0, 1.55, -2.98e-08, -0.55, 0.0, -0.55, 1.0, 1.55, 1.0, 0.0, 0.0, 0.0, 1.0, 1.0, 1.0, 1.0, 0.0, 0.0, 0.0, 0.0, 1.0, 1.0, 1.0, 1.0, 0.0, -0.55, 0.0, -0.55, 1.0, 1.55, 1.0, 1.55, 0.0, 0.0, 0.0, 0.0, 1.0, 1.0, 1.0, 1.0, 0.0, -0.55, 0.0, -0.55, 1.0, 1.55, 1.0, 1.55, 0.0, 0.0, 0.0, 0.0, 1.0, 1.0, 1.0, 1.0, 0.0, -0.55, 0.0, -0.55, 1.0, 1.55, 1.0, 1.55, 0.0, -0.55, 0.0, -0.55, 1.0, 1.55, 1.0, 1.55, 0.0, 0.0, 0.0, 0.0, 1.0, 1.0, 1.0, 1.0, 0.0, 0.0, 0.0, 0.0, 1.0, 1.0, 1.0, 1.0, 0.0, -0.55, 0.0, -0.55, 1.0, 1.55, 1.0, 1.55, 0.0, 0.0, 0.0, 0.0, 1.0, 1.0, 1.0, 1.0, 0.0, -0.55, 0.0, -0.55, 1.0, 1.55, 1.0, 1.55, 0.0, 0.0, 0.0, 0.0, 1.0, 1.0, 1.0, 1.0, 0.0, -0.55, 0.0, -0.55, 1.0, 1.55, 1.0, 1.55, 0.0, -0.55, 0.0, -0.55, 1.0, 1.55, 1.0, 1.55, 0.0, 0.0, 0.0, 0.0, 1.0, 1.0, 1.0, 1.0, 0.0, 0.0, 0.0, 0.0, 1.0, 1.0, 1.0, 1.0, 0.0, -0.55, 0.0, -0.55, 1.0, 1.55, 1.0, 1.55, 0.0, 0.0, 0.0, 0.0, 1.0, 1.0, 1.0, 1.0, 0.0, -0.55, 0.0, -0.55, 1.0, 1.55, 1.0, 1.55, 0.0, 0.0, 0.0, 0.0, 1.0, 1.0, 1.0, 1.0, 0.0, -0.55, 0.0, -0.55, 1.0, 1.55, 1.0, 1.55, 0.0, -0.55, 0.0, -0.55, 1.0, 1.55, 1.0, 1.55, 0.0, 0.0, 0.0, 0.0, 1.0, 1.0, 1.0, 1.0, 0.0, 0.0, 0.0, 0.0, 1.0, 1.0, 1.0, 1.0, 0.0, -0.55, 0.0, -0.55, 1.0, 1.55, 1.0, 1.55, 0.0, 0.0, 0.0, 0.0, 1.0, 1.0, 1.0, 1.0, 0.0, -0.55, 0.0, -0.55, 1.0, 1.55, 1.0, 1.55, 0.0, 0.0, 0.0, 0.0, 1.0, 1.0, 1.0, 1.0, 0.0, -0.55, 0.0, -0.55, 1.0, 1.55, 1.0, 1.55, 0.0, -0.55, 0.0, -0.55, 1.0, 1.55, 1.0, 1.55, 0.0, 0.0, 0.0, 0.0, 1.0, 1.0, 1.0, 1.0, 0.0, 0.0, 0.0, 0.0, 1.0, 1.0, 1.0, 1.0, 0.0, -0.55, 0.0, -0.55, 1.0, 1.55, 1.0, 1.55, 0.0, 0.0, 0.0, 0.0, 1.0, 1.0, 1.0, 1.0, 0.0, -0.55, 0.0, -0.55, 1.0, 1.55, 1.0, 1.55, 0.0, 0.0, 0.0, 0.0, 1.0, 1.0, 1.0, 1.0, 0.0, -0.55, 0.0, -0.55, 1.0, 1.55, 1.0, 1.55, 0.0, -0.55, 0.0, -0.55, 1.0, 1.55, 1.0, 1.55, 0.0, 0.0, 0.0, 0.0, 1.0, 1.0, 1.0, 1.0, 0.0, 0.0, 0.0, 0.0, 1.0, 1.0, 1.0, 1.0, 0.0, -0.55, 0.0, -0.55, 1.0, 1.55, 1.0, 1.55, 0.0, 0.0, 0.0, 0.0, 1.0, 1.0, 1.0, 1.0, 0.0, -0.55, 0.0, -0.55, 1.0, 1.55, 1.0, 1.55, 0.0, 0.0, 0.0, 0.0, 1.0, 1.0, 1.0, 1.0, 0.0, -0.55, 0.0, -0.55, 1.0, 1.55, 1.0, 1.55, 0.0, -0.55, 0.0, -0.55, 1.0, 1.55, 1.0, 1.55, 0.0, 0.0, 0.0, 0.0, 1.0, 1.0, 1.0, 1.0, 0.0, 0.0, 0.0, 0.0, 1.0, 1.0, 1.0, 1.0, 0.0, -0.55, 0.0, -0.55, 1.0, 1.55, 1.0, 1.55, 0.0, 0.0, 0.0, 0.0, 1.0, 1.0, 1.0, 1.0, 0.0, -0.55, 0.0, -0.55, 1.0, 1.55, 1.0, 1.55, 0.0, 0.0, 0.0, 0.0, 1.0, 1.0, 1.0, 1.0, 0.0, -0.55, 0.0, -0.55, 1.0, 1.55, 1.0, 1.55, 0.0, -0.55, 0.0, -0.55, 1.0, 1.55, 1.0, 1.55, 0.0, 0.0, 0.0, 0.0, 1.0, 1.0, 1.0, 1.0, 0.0, 0.0, 0.0, 0.0, 1.0, 1.0, 1.0, 1.0, 0.0, -0.55, 0.0, -0.55, 1.0, 1.55, 1.0, 1.55, 0.0, 0.0, 0.0, 0.0, 1.0, 1.0, 1.0, 1.0, 0.0, -0.55, 0.0, -0.55, 1.0, 1.55, 1.0, 1.55, 0.0, 0.0, 0.0, 0.0, 1.0, 1.0, 1.0, 1.0, 0.0, -0.55, 0.0, -0.55, 1.0, 1.55, 1.0, 1.55, 0.0, -0.55, 0.0, -0.55, 1.0, 1.55, 1.0, 1.55, 0.0, 0.0, 0.0, 0.0, 1.0, 1.0, 1.0, 1.0, 0.0, 0.0, 0.0, 0.0, 1.0, 1.0, 1.0, 1.0, 0.0, -0.55, 0.0, -0.55, 1.0, 1.55, 1.0, 1.55, 0.0, 0.0, 0.0, 0.0, 1.0, 1.0, 1.0, 1.0, 0.0, -0.55, 0.0, -0.55, 1.0, 1.55, 1.0, 1.55, 0.0, 0.0, 0.0, 0.0, 1.0, 1.0, 1.0, 1.0, 0.0, -0.55, 0.0, -0.55, 1.0, 1.55, 1.0, 1.55, 0.0, -0.55, 0.0, -0.55, 1.0, 1.55, 1.0, 1.55, 0.0, 0.0, 0.0, 0.0, 1.0, 1.0, 1.0, 1.0, 0.0, 0.0, 0.0, 0.0, 1.0, 1.0, 1.0, 1.0, 0.0, -0.55, 0.0, -0.55, 1.0, 1.55, 1.0, 1.55, 0.0, 0.0, 0.0, 0.0, 1.0, 1.0, 1.0, 1.0, 0.0, -0.55, 0.0, -0.55, 1.0, 1.55, 1.0, 1.55, 0.0, 0.0, 0.0, 0.0, 1.0, 1.0, 1.0, 1.0, 0.0, -0.55, 0.0, -0.55, 1.0, 1.55, 1.0, 1.55, 0.0, -0.55, 0.0, -0.55, 1.0, 1.55, 1.0, 1.55, 0.0, 0.0, 0.0, 0.0, 1.0, 1.0, 1.0, 1.0, 0.0, 0.0, 0.0, 0.0, 1.0, 1.0, 1.0, 1.0, 0.0, -0.55, 0.0, -0.55, 1.0, 1.55, 1.0, 1.55, 0.0, 0.0, 0.0, 0.0, 1.0, 1.0, 1.0, 1.0, 0.0, -0.55, 0.0, -0.55, 1.0, 1.55, 1.0, 1.55, 0.0, 0.0, 0.0, 0.0, 1.0, 1.0, 1.0, 1.0, 0.0, -0.55, 0.0, -0.55, 1.0, 1.55, 1.0, 1.55, 0.0, -0.55, 0.0, -0.55, 1.0, 1.55, 1.0, 1.55, 0.0, 0.0, 0.0, 0.0, 1.0, 1.0, 1.0, 1.0, 0.0, 0.0, 0.0, 0.0, 1.0, 1.0, 1.0, 1.0, 0.0, -0.55, 0.0, -0.55, 1.0, 1.55, 1.0, 1.55, 0.0, 0.0, 0.0, 0.0, 1.0, 1.0, 1.0, 1.0, 0.0, -0.55, 0.0, -0.55, 1.0, 1.55, 1.0, 1.55, 0.0, 0.0, 0.0, 0.0, 1.0, 1.0, 1.0, 1.0, 0.0, -0.55, 0.0, -0.55, 1.0, 1.55, 1.0, 1.55, 0.0, -0.55, 0.0, -0.55, 1.0, 1.55, 1.0, 1.55, 0.0, 0.0, 0.0, 0.0, 1.0, 1.0, 1.0, 1.0, 0.0, 0.0, 0.0, 0.0, 1.0, 1.0, 1.0, 1.0, 0.0, -0.55, 0.0, -0.55, 1.0, 1.55, 1.0, 1.55, 0.0, 0.0, 0.0, 0.0, 1.0, 1.0, 1.0, 1.0, 0.0, -0.55, 0.0, -0.55, 1.0, 1.55, 1.0, 1.55, 0.0, 0.0, 0.0, 0.0, 1.0, 1.0, 1.0, 1.0, 0.0, -0.55, 0.0, -0.55, 1.0, 1.55, 1.0, 1.55, 0.0, -0.55, 0.0, -0.55, 1.0, 1.55, 1.0, 1.55, 0.0, 0.0, 0.0, 0.0, 1.0, 1.0, 1.0, 1.0, 0.0, 0.0, 0.0, 0.0, 1.0, 1.0, 1.0, 1.0, 0.0, -0.55, 0.0, -0.55, 1.0, 1.55, 1.0, 1.55, 0.0, 0.0, 0.0, 0.0, 1.0, 1.0, 1.0, 1.0, 0.0, -0.55, 0.0, -0.55, 1.0, 1.55, 1.0, 1.55, 0.0, 0.0, 0.0, 0.0, 1.0, 1.0, 1.0, 1.0, 0.0, -0.55, 0.0, -0.55, 1.0, 1.55, 1.0, 1.55, 0.0, -0.55, 0.0, -0.55, 1.0, 1.55, 1.0, 1.55, 0.0, 0.0, 0.0, 0.0, 1.0, 1.0, 1.0, 1.0, 0.0, 0.0, 0.0, 0.0, 1.0, 1.0, 1.0, 1.0, 0.0, -0.55, 0.0, -0.55, 1.0, 1.55, 1.0, 1.55, 0.0, 0.0, 0.0, 0.0, 1.0, 1.0, 1.0, 1.0, 0.0, -0.55, 0.0, -0.55, 1.0, 1.55, 1.0, 1.55, 0.0, 0.0, 0.0, 0.0, 1.0, 1.0, 1.0, 1.0, 0.0, -0.55, 0.0, -0.55, 1.0, 1.55, 1.0, 1.55, 0.0, -0.55, 0.0, -0.55, 1.0, 1.55, 1.0, 1.55, 0.0, 0.0, 0.0, 0.0, 1.0, 1.0, 1.0, 1.0, 0.0, 0.0, 0.0, 0.0, 1.0, 1.0, 1.0, 1.0, 0.0, -0.55, 0.0, -0.55, 1.0, 1.55, 1.0, 1.55, 0.0, 0.0, 0.0, 0.0, 1.0, 1.0, 1.0, 1.0, 0.0, -0.55, 0.0, -0.55, 1.0, 1.55, 1.0, 1.55, 0.0, 0.0, 0.0, 0.0, 1.0, 1.0, 1.0, 1.0, 0.0, -0.55, 0.0, -0.55, 1.0, 1.55, 1.0, 1.55, 0.0, -0.55, 0.0, -0.55, 1.0, 1.55, 1.0, 1.55, 0.0, 0.0, 0.0, 0.0, 1.0, 1.0, 1.0, 1.0, 0.0, 0.0, 0.0, 0.0, 1.0, 1.0, 1.0, 1.0, 0.0, -0.55, 0.0, -0.55, 1.0, 1.55, 1.0, 1.55, 0.0, 0.0, 0.0, 0.0, 1.0, 1.0, 1.0, 1.0, 0.0, -0.55, 0.0, -0.55, 1.0, 1.55, 1.0, 1.55, 0.0, 0.0, 0.0, 0.0, 1.0, 1.0, 1.0, 1.0, 0.0, -0.55, 0.0, -0.55, 1.0, 1.55, 1.0, 1.55, 0.0, -0.55, 0.0, -0.55, 1.0, 1.55, 1.0, 1.55, 0.0, 0.0, 0.0, 0.0, 1.0, 1.0, 1.0, 1.0, 0.0, 0.0, 0.0, 0.0, 1.0, 1.0, 1.0, 1.0, 0.0, -0.55, 0.0, -0.55, 1.0, 1.55, 1.0, 1.55, 0.0, 0.0, 0.0, 0.0, 1.0, 1.0, 1.0, 1.0, 0.0, -0.55, 0.0, -0.55, 1.0, 1.55, 1.0, 1.55, 0.0, 0.0, 0.0, 0.0, 1.0, 1.0, 1.0, 1.0, 0.0, -0.55, 0.0, -0.55, 1.0, 1.55, 1.0, 1.55, 0.0, -0.55, 0.0, -0.55, 1.0, 1.55, 1.0, 1.55, 0.0, 0.0, 0.0, 0.0, 1.0, 1.0, 1.0, 1.0, 0.0, 0.0, 0.0, 0.0, 1.0, 1.0, 1.0, 1.0, 0.0, -0.55, 0.0, -0.55, 1.0, 1.55, 1.0, 1.55, 0.0, 0.0, 0.0, 0.0, 1.0, 1.0, 1.0, 1.0, 0.0, -0.55, 0.0, -0.55, 1.0, 1.55, 1.0, 1.55, 0.0, 0.0, 0.0, 0.0, 1.0, 1.0, 1.0, 1.0, 0.0, -0.55, 0.0, -0.55, 1.0, 1.55, 1.0, 1.55, 0.0, -0.55, 0.0, -0.55, 1.0, 1.55, 1.0, 1.55, 0.0, 0.0, 0.0, 0.0, 1.0, 1.0, 1.0, 1.0, 0.0, 0.0, 0.0, 0.0, 1.0, 1.0, 1.0, 1.0, 0.0, -0.55, 0.0, -0.55, 1.0, 1.55, 1.0, 1.55, 0.0, 0.0, 0.0, 0.0, 1.0, 1.0, 1.0, 1.0, 0.0, -0.55, 0.0, -0.55, 1.0, 1.55, 1.0, 1.55, 0.0, 0.0, 0.0, 0.0, 1.0, 1.0, 1.0, 1.0, 0.0, -0.55, 0.0, -0.55, 1.0, 1.55, 1.0, 1.55, 0.0, -0.55, 0.0, -0.55, 1.0, 1.55, 1.0, 1.55, 0.0, 0.0, 0.0, 0.0, 1.0, 1.0, 1.0, 1.0, 0.0, 0.0, 0.0, 0.0, 1.0, 1.0, 1.0, 1.0, 0.0, -0.55, 0.0, -0.55, 1.0, 1.55, 1.0, 1.55, 0.0, 0.0, 0.0, 0.0, 1.0, 1.0, 1.0, 1.0, 0.0, -0.55, 0.0, -0.55, 1.0, 1.55, 1.0, 1.55, 0.0, 0.0, 0.0, 0.0, 1.0, 1.0, 1.0, 1.0, 0.0, -0.55, 0.0, -0.55, 1.0, 1.55, 1.0, 1.55, 0.0, -0.55, 0.0, -0.55, 1.0, 1.55, 1.0, 1.55, 0.0, 0.0, 0.0, 0.0, 1.0, 1.0, 1.0, 1.0, 0.0, 0.0, 0.0, 0.0, 1.0, 1.0, 1.0, 1.0, 0.0, -0.55, 0.0, -0.55, 1.0, 1.55, 1.0, 1.55, 0.0, 0.0, 0.0, 0.0, 1.0, 1.0, 1.0, 1.0, 0.0, -0.55, 0.0, -0.55, 1.0, 1.55, 1.0, 1.55, 0.0, 0.0, 0.0, 0.0, 1.0, 1.0, 1.0, 1.0, 0.0, -0.55, 0.0, -0.55, 1.0, 1.55, 1.0, 1.55, 0.0, -0.55, 0.0, -0.55, 1.0, 1.55, 1.0, 1.55, 0.0, 0.0, 0.0, 0.0, 1.0, 1.0, 1.0, 1.0, 0.0, 0.0, 0.0, 0.0, 1.0, 1.0, 1.0, 1.0, 0.0, -0.55, 0.0, -0.55, 1.0, 1.55, 1.0, 1.55, 0.0, 0.0, 0.0, 0.0, 1.0, 1.0, 1.0, 1.0, 0.0, -0.55, 0.0, -0.55, 1.0, 1.55, 1.0, 1.55, 0.0, 0.0, 0.0, 0.0, 1.0, 1.0, 1.0, 1.0, 0.0, -0.55, 0.0, -0.55, 1.0, 1.55, 1.0, 1.55, 0.0, -0.55, 0.0, -0.55, 1.0, 1.55, 1.0, 1.55, 0.0, 0.0, 0.0, 0.0, 1.0, 1.0, 1.0, 1.0, 0.0, 0.0, 0.0, 0.0, 1.0, 1.0, 1.0, 1.0, 0.0, -0.55, 0.0, -0.55, 1.0, 1.55, 1.0, 1.55, 0.0, 0.0, 0.0, 0.0, 1.0, 1.0, 1.0, 1.0, 0.0, -0.55, 0.0, -0.55, 1.0, 1.55, 1.0, 1.55, 0.0, 0.0, 0.0, 0.0, 1.0, 1.0, 1.0, 1.0, 0.0, -0.55, 0.0, -0.55, 1.0, 1.55, 1.0, 1.55, 0.0, -0.55, 0.0, -0.55, 1.0, 1.55, 1.0, 1.55, 0.0, 0.0, 0.0, 0.0, 1.0, 1.0, 1.0, 1.0, 0.0, 0.0, 0.0, 0.0, 1.0, 1.0, 1.0, 1.0, 0.0, -0.55, 0.0, -0.55, 1.0, 1.55, 1.0, 1.55, 0.0, 0.0, 0.0, 0.0, 1.0, 1.0, 1.0, 1.0, 0.0, -0.55, 0.0, -0.55, 1.0, 1.55, 1.0, 1.55, 0.0, 0.0, 0.0, 0.0, 1.0, 1.0, 1.0, 1.0, 0.0, -0.55, 0.0, -0.55, 1.0, 1.55, 1.0, 1.55, 0.0, -0.55, 0.0, -0.55, 1.0, 1.55, 1.0, 1.55, 0.0, 0.0, 0.0, 0.0, 1.0, 1.0, 1.0, 1.0, 0.0, 0.0, 0.0, 0.0, 1.0, 1.0, 1.0, 1.0, 0.0, -0.55, 0.0, -0.55, 1.0, 1.55, 1.0, 1.55, 0.0, 0.0, 0.0, 0.0, 1.0, 1.0, 1.0, 1.0, 0.0, -0.55, 0.0, -0.55, 1.0, 1.55, 1.0, 1.55, 0.0, 0.0, 0.0, 0.0, 1.0, 1.0, 1.0, 1.0, 0.0, -0.55, 0.0, -0.55, 1.0, 1.55, 1.0, 1.55, 0.0, -0.55, 0.0, -0.55, 1.0, 1.55, 1.0, 1.55, 0.0, 0.0, 0.0, 0.0, 1.0, 1.0, 1.0, 1.0, 0.0, 0.0, 0.0, 0.0, 1.0, 1.0, 1.0, 1.0, 0.0, -0.55, 0.0, -0.55, 1.0, 1.55, 1.0, 1.55, 0.0, 0.0, 0.0, 0.0, 1.0, 1.0, 1.0, 1.0, 0.0, -0.55, 0.0, -0.55, 1.0, 1.55, 1.0, 1.55, 0.0, 0.0, 0.0, 0.0, 1.0, 1.0, 1.0, 1.0, 0.0, -0.55, 0.0, -0.55, 1.0, 1.55, 1.0, 1.55, 0.0, -0.55, 0.0, -0.55, 1.0, 1.55, 1.0, 1.55, 0.0, 0.0, 0.0, 0.0, 1.0, 1.0, 1.0, 1.0, 0.0, 0.0, 0.0, 0.0, 1.0, 1.0, 1.0, 1.0, 0.0, -0.55, 0.0, -0.55, 1.0, 1.55, 1.0, 1.55, 0.0, 0.0, 0.0, 0.0, 1.0, 1.0, 1.0, 1.0, 0.0, -0.55, 0.0, -0.55, 1.0, 1.55, 1.0, 1.55, 0.0, 0.0, 0.0, 0.0, 1.0, 1.0, 1.0, 1.0, 0.0, -0.55, 0.0, -0.55, 1.0, 1.55, 1.0, 1.55, 0.0, -0.55, 0.0, -0.55, 1.0, 1.55, 1.0, 1.55, 0.0, 0.0, 0.0, 0.0, 1.0, 1.0, 1.0, 1.0, 0.0, 0.0, 0.0, 0.0, 1.0, 1.0, 1.0, 1.0, 0.0, -0.55, 0.0, -0.55, 1.0, 1.55, 1.0, 1.55, 0.0, 0.0, 0.0, 0.0, 1.0, 1.0, 1.0, 1.0, 0.0, -0.55, 0.0, -0.55, 1.0, 1.55, 1.0, 1.55, 0.0, 0.0, 0.0, 0.0, 1.0, 1.0, 1.0, 1.0, 0.0, -0.55, 0.0, -0.55, 1.0, 1.55, 1.0, 1.55, 0.0, -0.55, 0.0, -0.55, 1.0, 1.55, 1.0, 1.55, 0.0, 0.0, 0.0, 0.0, 1.0, 1.0, 1.0, 1.0, 0.0, 0.0, 0.0, 0.0, 1.0, 1.0, 1.0, 1.0, 0.0, -0.55, 0.0, -0.55, 1.0, 1.55, 1.0, 1.55, 0.0, 0.0, 0.0, 0.0, 1.0, 1.0, 1.0, 1.0, 0.0, -0.55, 0.0, -0.55, 1.0, 1.55, 1.0, 1.55, 0.0, 0.0, 0.0, 0.0, 1.0, 1.0, 1.0, 1.0, 0.0, -0.55, 0.0, -0.55, 1.0, 1.55, 1.0, 1.55, 0.0, -0.55, 0.0, -0.55, 1.0, 1.55, 1.0, 1.55, 0.0, 0.0, 0.0, 0.0, 1.0, 1.0, 1.0, 1.0, 0.0, 0.0, 0.0, 0.0, 1.0, 1.0, 1.0, 1.0, 0.0, -0.55, 0.0, -0.55, 1.0, 1.55, 1.0, 1.55, 0.0, 0.0, 0.0, 0.0, 1.0, 1.0, 1.0, 1.0, 0.0, -0.55, 0.0, -0.55, 1.0, 1.55, 1.0, 1.55, 0.0, 0.0, 0.0, 0.0, 1.0, 1.0, 1.0, 1.0, 0.0, -0.55, 0.0, -0.55, 1.0, 1.55, 1.0, 1.55, 0.0, -0.55, 0.0, -0.55, 1.0, 1.55, 1.0, 1.55, 0.0, 0.0, 0.0, 0.0, 1.0, 1.0, 1.0, 1.0, 0.0, 0.0, 0.0, 0.0, 1.0, 1.0, 1.0, 1.0, 0.0, -0.55, 0.0, -0.55, 1.0, 1.55, 1.0, 1.55, 0.0, 0.0, 0.0, 0.0, 1.0, 1.0, 1.0, 1.0, 0.0, -0.55, 0.0, -0.55, 1.0, 1.55, 1.0, 1.55, 0.0, 0.0, 0.0, 0.0, 1.0, 1.0, 1.0, 1.0, 0.0, -0.55, 0.0, -0.55, 1.0, 1.55, 1.0, 1.55, 0.0, -0.55, 0.0, -0.55, 1.0, 1.55, 1.0, 1.55, 0.0, 0.0, 0.0, 0.0, 1.0, 1.0, 1.0, 1.0, 0.0, 0.0, 0.0, 0.0, 1.0, 1.0, 1.0, 1.0, 0.0, -0.55, 0.0, -0.55, 1.0, 1.55, 1.0, 1.55, 0.0, 0.0, 0.0, 0.0, 1.0, 1.0, 1.0, 1.0, 0.0, -0.55, 0.0, -0.55, 1.0, 1.55, 1.0, 1.55, 0.0, 0.0, 0.0, 0.0, 1.0, 1.0, 1.0, 1.0, 0.0, -0.55, 0.0, -0.55, 1.0, 1.55, 1.0, 1.55, 0.0, -0.55, 0.0, -0.55, 1.0, 1.55, 1.0, 1.55, 0.0, 0.0, 0.0, 0.0, 1.0, 1.0, 1.0, 1.0, 0.0, 0.0, 0.0, 0.0, 1.0, 1.0, 1.0, 1.0, 0.0, -0.55, 0.0, -0.55, 1.0, 1.55, 1.0, 1.55, 0.0, 0.0, 0.0, 0.0, 1.0, 1.0, 1.0, 1.0, 0.0, -0.55, 0.0, -0.55, 1.0, 1.55, 1.0, 1.55, 0.0, 0.0, 0.0, 0.0, 1.0, 1.0, 1.0, 1.0, 0.0, -0.55, 0.0, -0.55, 1.0, 1.55, 1.0, 1.55, 0.0, -0.55, 0.0, -0.55, 1.0, 1.55, 1.0, 1.55, 0.0, 0.0, 0.0, 0.0, 1.0, 1.0, 1.0, 1.0, 0.0, 0.0, 0.0, 0.0, 1.0, 1.0, 1.0, 1.0, 0.0, -0.55, 0.0, -0.55, 1.0, 1.55, 1.0, 1.55, 0.0, 0.0, 0.0, 0.0, 1.0, 1.0, 1.0, 1.0, 0.0, -0.55, 0.0, -0.55, 1.0, 1.55, 1.0, 1.55, 0.0, 0.0, 0.0, 0.0, 1.0, 1.0, 1.0, 1.0, 0.0, -0.55, 0.0, -0.55, 1.0, 1.55, 1.0, 1.55, 0.0, -0.55, 0.0, -0.55, 1.0, 1.55, 1.0, 1.55, 0.0, 0.0, 0.0, 0.0, 1.0, 1.0, 1.0, 1.0, 0.0, 0.0, 0.0, 0.0, 1.0, 1.0, 1.0, 1.0, 0.0, -0.55, 0.0, -0.55, 1.0, 1.55, 1.0, 1.55, 0.0, 0.0, 0.0, 0.0, 1.0, 1.0, 1.0, 1.0, 0.0, -0.55, 0.0, -0.55, 1.0, 1.55, 1.0, 1.55, 0.0, 0.0, 0.0, 0.0, 1.0, 1.0, 1.0, 1.0, 0.0, -0.55, 0.0, -0.55, 1.0, 1.55, 1.0, 1.55, 0.0, -0.55, 0.0, -0.55, 1.0, 1.55, 1.0, 1.55, 0.0, 0.0, 0.0, 0.0, 1.0, 1.0, 1.0, 1.0, 0.0, 0.0, 0.0, 0.0, 1.0, 1.0, 1.0, 1.0, 0.0, -0.55, 0.0, -0.55, 1.0, 1.55, 1.0, 1.55, 0.0, 0.0, 0.0, 0.0, 1.0, 1.0, 1.0, 1.0, 0.0, -0.55, 0.0, -0.55, 1.0, 1.55, 1.0, 1.55, 0.0, 0.0, 0.0, 0.0, 1.0, 1.0, 1.0, 1.0, 0.0, -0.55, 0.0, -0.55, 1.0, 1.55, 1.0, 1.55, 0.0, -0.55, 0.0, -0.55, 1.0, 1.55, 1.0, 1.55, 0.0, 0.0, 0.0, 0.0, 1.0, 1.0, 1.0, 1.0, 0.0, 0.0, 0.0, 0.0, 1.0, 1.0, 1.0, 1.0, 0.0, -0.55, 0.0, -0.55, 1.0, 1.55, 1.0, 1.55, 0.0, 0.0, 0.0, 0.0, 1.0, 1.0, 1.0, 1.0, 0.0, -0.55, 0.0, -0.55, 1.0, 1.55, 1.0, 1.55, 0.0, 0.0, 0.0, 0.0, 1.0, 1.0, 1.0, 1.0, 0.0, -0.55, 0.0, -0.55, 1.0, 1.55, 1.0, 1.55, 0.0, -0.55, 0.0, -0.55, 1.0, 1.55, 1.0, 1.55, 0.0, 7.288, 10.35, 5.217, 10.22, 4.989, 9.42, 6.874, 9.538, 8.785, 10.17, 7.288, 10.35, 6.874, 9.538, 8.236, 9.37, 11.07, 9.659, 8.785, 10.17, 8.236, 9.37, 10.32, 8.905, 13.48, 8.75, 11.07, 9.659, 10.32, 8.905, 12.51, 8.079, 14.42, 7.59, 13.48, 8.75, 12.51, 8.079, 13.37, 7.023, 15.16, 6.125, 14.42, 7.59, 13.37, 7.023, 14.04, 5.69, 15.86, 4.154, 15.16, 6.125, 14.04, 5.69, 14.67, 3.896, 16.2, 1.835, 15.86, 4.154, 14.67, 3.896, 14.98, 1.786, 16.05, -0.6995, 16.2, 1.835, 14.98, 1.786, 14.84, -0.5203, 15.31, -3.231, 16.05, -0.6995, 14.84, -0.5203, 14.18, -2.824, 14.15, -5.385, 15.31, -3.231, 14.18, -2.824, 13.12, -4.784, 12.49, -7.337, 14.15, -5.385, 13.12, -4.784, 11.61, -6.561, 10.32, -8.975, 12.49, -7.337, 11.61, -6.561, 9.637, -8.05, 8.081, -10.01, 10.32, -8.975, 9.637, -8.05, 7.595, -8.99, 5.522, -10.58, 8.081, -10.01, 7.595, -8.99, 5.267, -9.509, 3.367, -10.62, 5.522, -10.58, 5.267, -9.509, 3.305, -9.545, 0.7809, -10.14, 3.367, -10.62, 3.305, -9.545, 0.9522, -9.107, -1.253, -9.298, 0.7809, -10.14, 0.9522, -9.107, -0.8985, -8.345, -3.36, -7.871, -1.253, -9.298, -0.8985, -8.345, -2.816, -7.046, -4.859, -6.334, -3.36, -7.871, -2.816, -7.046, -4.18, -5.647, -6.787, -4.677, -4.859, -6.334, -4.18, -5.647, -5.935, -4.139, -8.182, -3.382, -6.787, -4.677, -5.935, -4.139, -7.204, -2.961, -9.983, -1.892, -8.182, -3.382, -7.204, -2.961, -8.843, -1.605, -12.26, -0.8343, -9.983, -1.892, -8.843, -1.605, -10.91, -0.6429, -13.95, 0.9353, -12.26, -0.8343, -10.91, -0.6429, -12.45, 0.9674, -14.9, 2.546, -13.95, 0.9353, -12.45, 0.9674, -13.32, 2.433, -15.27, 4.578, -14.9, 2.546, -13.32, 2.433, -13.65, 4.282, -14.92, 6.492, -15.27, 4.578, -13.65, 4.282, -13.34, 6.024, -13.84, 8.322, -14.92, 6.492, -13.34, 6.024, -12.35, 7.689, -12.03, 9.799, -13.84, 8.322, -12.35, 7.689, -10.71, 9.033, -10.83, 10.7, -12.03, 9.799, -10.71, 9.033, -9.617, 9.851, -9.605, 11.22, -10.83, 10.7, -9.617, 9.851, -8.499, 10.32, -7.701, 11.44, -9.605, 11.22, -8.499, 10.32, -6.766, 10.53, -6.14, 11.14, -7.701, 11.44, -6.766, 10.53, -5.345, 10.26, -3.564, 10.61, -6.14, 11.14, -5.345, 10.26, -3.002, 9.767, -1.498, 10.17, -3.564, 10.61, -3.002, 9.767, -1.121, 9.375, 0.8062, 9.854, -1.498, 10.17, -1.121, 9.375, 0.7421, 8.939, 3.513, 8.992, 0.8062, 9.854, 0.7421, 8.939, 2.889, 8.288, 0.0, 0.0, 0.0, 1.0, 1.0, 1.0, 1.0, 0.0, -0.55, 0.0, -0.55, 1.0, 1.55, 1.0, 1.55, 0.0, 5.217, 10.22, 3.345, 10.06, 4.115, 9.028, 4.989, 9.42, 6.874, 9.538, 4.989, 9.42, 4.918, 8.112, 6.542, 8.147, 8.236, 9.37, 6.874, 9.538, 6.542, 8.147, 7.708, 7.954, 10.32, 8.905, 8.236, 9.37, 7.708, 7.954, 9.48, 7.482, 12.51, 8.079, 10.32, 8.905, 9.48, 7.482, 11.34, 6.694, 13.37, 7.023, 12.51, 8.079, 11.34, 6.694, 12.04, 5.755, 14.04, 5.69, 13.37, 7.023, 12.04, 5.755, 12.57, 4.585, 14.67, 3.896, 14.04, 5.69, 12.57, 4.585, 13.05, 3.02, 14.98, 1.786, 14.67, 3.896, 13.05, 3.02, 13.25, 1.194, 14.84, -0.5203, 14.98, 1.786, 13.25, 1.194, 13.04, -0.7854, 14.18, -2.824, 14.84, -0.5203, 13.04, -0.7854, 12.39, -2.744, 13.12, -4.784, 14.18, -2.824, 12.39, -2.744, 11.41, -4.393, 11.61, -6.561, 13.12, -4.784, 11.41, -4.393, 10.05, -5.868, 9.637, -8.05, 11.61, -6.561, 10.05, -5.868, 8.303, -7.08, 7.595, -8.99, 9.637, -8.05, 8.303, -7.08, 6.515, -7.817, 5.267, -9.509, 7.595, -8.99, 6.515, -7.817, 4.494, -8.182, 3.305, -9.545, 5.267, -9.509, 4.494, -8.182, 2.806, -8.144, 0.9522, -9.107, 3.305, -9.545, 2.806, -8.144, 0.798, -7.684, -0.8985, -8.345, 0.9522, -9.107, 0.798, -7.684, -0.7668, -6.963, -2.816, -7.046, -0.8985, -8.345, -0.7668, -6.963, -2.371, -5.779, -4.18, -5.647, -2.816, -7.046, -2.371, -5.779, -3.494, -4.528, -5.935, -4.139, -4.18, -5.647, -3.494, -4.528, -4.95, -3.169, -7.204, -2.961, -5.935, -4.139, -4.95, -3.169, -6.001, -2.111, -8.843, -1.605, -7.204, -2.961, -6.001, -2.111, -7.363, -0.8872, -10.91, -0.6429, -8.843, -1.605, -7.363, -0.8872, -9.11, 0.01333, -12.45, 0.9674, -10.91, -0.6429, -9.11, 0.01333, -10.38, 1.453, -13.32, 2.433, -12.45, 0.9674, -10.38, 1.453, -11.07, 2.744, -13.65, 4.282, -13.32, 2.433, -11.07, 2.744, -11.29, 4.346, -13.34, 6.024, -13.65, 4.282, -11.29, 4.346, -10.96, 5.833, -12.35, 7.689, -13.34, 6.024, -10.96, 5.833, -10.06, 7.231, -10.71, 9.033, -12.35, 7.689, -10.06, 7.231, -8.592, 8.33, -9.617, 9.851, -10.71, 9.033, -8.592, 8.33, -7.627, 8.995, -8.499, 10.32, -9.617, 9.851, -7.627, 8.995, -6.65, 9.363, -6.766, 10.53, -8.499, 10.32, -6.65, 9.363, -5.152, 9.478, -5.345, 10.26, -6.766, 10.53, -5.152, 9.478, -3.94, 9.193, -3.002, 9.767, -5.345, 10.26, -3.94, 9.193, -1.942, 8.691, -1.121, 9.375, -3.002, 9.767, -1.942, 8.691, -0.3383, 8.288, 0.7421, 8.939, -1.121, 9.375, -0.3383, 8.288, 1.249, 7.848, 2.889, 8.288, 0.7421, 8.939, 1.249, 7.848, 3.024, 7.22, 3.509, 8.42, 2.889, 8.288, 3.024, 7.22, 3.561, 7.312, 4.115, 9.028, 3.509, 8.42, 3.561, 7.312, 4.153, 7.806, 4.989, 9.42, 4.115, 9.028, 4.153, 7.806, 4.918, 8.112, 6.542, 8.147, 4.918, 8.112, 4.823, 7.089, 6.232, 7.119, 7.708, 7.954, 6.542, 8.147, 6.232, 7.119, 7.244, 6.952, 9.48, 7.482, 7.708, 7.954, 7.244, 6.952, 8.781, 6.542, 11.34, 6.694, 9.48, 7.482, 8.781, 6.542, 10.39, 5.859, 12.04, 5.755, 11.34, 6.694, 10.39, 5.859, 11.0, 5.045, 12.57, 4.585, 12.04, 5.755, 11.0, 5.045, 11.46, 4.03, 13.05, 3.02, 12.57, 4.585, 11.46, 4.03, 11.88, 2.672, 13.25, 1.194, 13.05, 3.02, 11.88, 2.672, 12.05, 1.088, 13.04, -0.7854, 13.25, 1.194, 12.05, 1.088, 11.87, -0.629, 12.39, -2.744, 13.04, -0.7854, 11.87, -0.629, 11.3, -2.328, 11.41, -4.393, 12.39, -2.744, 11.3, -2.328, 10.46, -3.758, 10.05, -5.868, 11.41, -4.393, 10.46, -3.758, 9.276, -5.038, 8.303, -7.08, 10.05, -5.868, 9.276, -5.038, 7.76, -6.089, 6.515, -7.817, 8.303, -7.08, 7.76, -6.089, 6.208, -6.729, 4.494, -8.182, 6.515, -7.817, 6.208, -6.729, 4.456, -7.045, 2.806, -8.144, 4.494, -8.182, 4.456, -7.045, 2.992, -7.012, 0.798, -7.684, 2.806, -8.144, 2.992, -7.012, 1.249, -6.613, -0.7668, -6.963, 0.798, -7.684, 1.249, -6.613, -0.1079, -5.988, -2.371, -5.779, -0.7668, -6.963, -0.1079, -5.988, -1.499, -4.961, -3.494, -4.528, -2.371, -5.779, -1.499, -4.961, -2.474, -3.875, -4.95, -3.169, -3.494, -4.528, -2.474, -3.875, -3.737, -2.697, -6.001, -2.111, -4.95, -3.169, -3.737, -2.697, -4.648, -1.779, -7.363, -0.8872, -6.001, -2.111, -4.648, -1.779, -5.829, -0.7174, -9.11, 0.01333, -7.363, -0.8872, -5.829, -0.7174, -7.345, 0.06381, -10.38, 1.453, -9.11, 0.01333, -7.345, 0.06381, -8.445, 1.312, -11.07, 2.744, -10.38, 1.453, -8.445, 1.312, -9.045, 2.432, -11.29, 4.346, -11.07, 2.744, -9.045, 2.432, -9.238, 3.822, -10.96, 5.833, -11.29, 4.346, -9.238, 3.822, -8.952, 5.112, -10.06, 7.231, -10.96, 5.833, -8.952, 5.112, -8.166, 6.325, -8.592, 8.33, -10.06, 7.231, -8.166, 6.325, -6.896, 7.278, -7.627, 8.995, -8.592, 8.33, -6.896, 7.278, -6.059, 7.855, -6.65, 9.363, -7.627, 8.995, -6.059, 7.855, -5.211, 8.174, -5.152, 9.478, -6.65, 9.363, -5.211, 8.174, -3.912, 8.274, -3.94, 9.193, -5.152, 9.478, -3.912, 8.274, -2.86, 8.027, -1.942, 8.691, -3.94, 9.193, -2.86, 8.027, -1.127, 7.591, -0.3383, 8.288, -1.942, 8.691, -1.127, 7.591, 0.2638, 7.242, 1.249, 7.848, -0.3383, 8.288, 0.2638, 7.242, 1.641, 6.86, 3.024, 7.22, 1.249, 7.848, 1.641, 6.86, 3.138, 6.333, 3.561, 7.312, 3.024, 7.22, 3.138, 6.333, 3.604, 6.413, 4.153, 7.806, 3.561, 7.312, 3.604, 6.413, 4.159, 6.823, 4.918, 8.112, 4.153, 7.806, 4.159, 6.823, 4.823, 7.089, 6.232, 7.119, 4.823, 7.089, 4.161, 6.023, 5.277, 6.048, 7.244, 6.952, 6.232, 7.119, 5.277, 6.048, 6.078, 5.915, 8.781, 6.542, 7.244, 6.952, 6.078, 5.915, 7.295, 5.591, 10.39, 5.859, 8.781, 6.542, 7.295, 5.591, 8.57, 5.049, 11.0, 5.045, 10.39, 5.859, 8.57, 5.049, 9.052, 4.405, 11.46, 4.03, 11.0, 5.045, 9.052, 4.405, 9.417, 3.601, 11.88, 2.672, 11.46, 4.03, 9.417, 3.601, 9.747, 2.526, 12.05, 1.088, 11.88, 2.672, 9.747, 2.526, 9.882, 1.272, 11.87, -0.629, 12.05, 1.088, 9.882, 1.272, 9.742, -0.08784, 11.3, -2.328, 11.87, -0.629, 9.742, -0.08784, 9.293, -1.433, 10.46, -3.758, 11.3, -2.328, 9.293, -1.433, 8.621, -2.566, 9.276, -5.038, 10.46, -3.758, 8.621, -2.566, 7.687, -3.579, 7.76, -6.089, 9.276, -5.038, 7.687, -3.579, 6.486, -4.412, 6.208, -6.729, 7.76, -6.089, 6.486, -4.412, 5.258, -4.918, 4.456, -7.045, 6.208, -6.729, 5.258, -4.918, 3.87, -5.168, 2.992, -7.012, 4.456, -7.045, 3.87, -5.168, 2.711, -5.142, 1.249, -6.613, 2.992, -7.012, 2.711, -5.142, 1.331, -4.826, -0.1079, -5.988, 1.249, -6.613, 1.331, -4.826, 0.2563, -4.331, -1.499, -4.961, -0.1079, -5.988, 0.2563, -4.331, -0.8453, -3.518, -2.474, -3.875, -1.499, -4.961, -0.8453, -3.518, -1.617, -2.658, -3.737, -2.697, -2.474, -3.875, -1.617, -2.658, -2.617, -1.725, -4.648, -1.779, -3.737, -2.697, -2.617, -1.725, -3.339, -0.9984, -5.829, -0.7174, -4.648, -1.779, -3.339, -0.9984, -4.274, -0.1578, -7.345, 0.06381, -5.829, -0.7174, -4.274, -0.1578, -5.474, 0.4608, -8.445, 1.312, -7.345, 0.06381, -5.474, 0.4608, -6.345, 1.449, -9.045, 2.432, -8.445, 1.312, -6.345, 1.449, -6.821, 2.336, -9.238, 3.822, -9.045, 2.432, -6.821, 2.336, -6.973, 3.437, -8.952, 5.112, -9.238, 3.822, -6.973, 3.437, -6.747, 4.458, -8.166, 6.325, -8.952, 5.112, -6.747, 4.458, -6.124, 5.419, -6.896, 7.278, -8.166, 6.325, -6.124, 5.419, -5.119, 6.173, -6.059, 7.855, -6.896, 7.278, -5.119, 6.173, -4.456, 6.63, -5.211, 8.174, -6.059, 7.855, -4.456, 6.63, -3.784, 6.883, -3.912, 8.274, -5.211, 8.174, -3.784, 6.883, -2.756, 6.962, -2.86, 8.027, -3.912, 8.274, -2.756, 6.962, -1.923, 6.766, -1.127, 7.591, -2.86, 8.027, -1.923, 6.766, -0.5507, 6.421, 0.2638, 7.242, -1.127, 7.591, -0.5507, 6.421, 0.5507, 6.145, 1.641, 6.86, 0.2638, 7.242, 0.5507, 6.145, 1.641, 5.842, 3.138, 6.333, 1.641, 6.86, 1.641, 5.842, 2.761, 5.453, 3.604, 6.413, 3.138, 6.333, 2.761, 5.453, 3.13, 5.516, 4.159, 6.823, 3.604, 6.413, 3.13, 5.516, 3.635, 5.813, 4.823, 7.089, 4.159, 6.823, 3.635, 5.813, 4.161, 6.023, 5.277, 6.048, 4.161, 6.023, 3.59, 5.105, 4.453, 5.124, 6.078, 5.915, 5.277, 6.048, 4.453, 5.124, 5.072, 5.021, 7.295, 5.591, 6.078, 5.915, 5.072, 5.021, 6.013, 4.77, 8.57, 5.049, 7.295, 5.591, 6.013, 4.77, 6.999, 4.352, 9.052, 4.405, 8.57, 5.049, 6.999, 4.352, 7.372, 3.853, 9.417, 3.601, 9.052, 4.405, 7.372, 3.853, 7.655, 3.231, 9.747, 2.526, 9.417, 3.601, 7.655, 3.231, 7.91, 2.4, 9.882, 1.272, 9.747, 2.526, 7.91, 2.4, 8.014, 1.43, 9.742, -0.08784, 9.882, 1.272, 8.014, 1.43, 7.906, 0.3788, 9.293, -1.433, 9.742, -0.08784, 7.906, 0.3788, 7.559, -0.6613, 8.621, -2.566, 9.293, -1.433, 7.559, -0.6613, 7.039, -1.537, 7.687, -3.579, 8.621, -2.566, 7.039, -1.537, 6.316, -2.321, 6.486, -4.412, 7.687, -3.579, 6.316, -2.321, 5.388, -2.965, 5.258, -4.918, 6.486, -4.412, 5.388, -2.965, 4.438, -3.356, 3.87, -5.168, 5.258, -4.918, 4.438, -3.356, 3.365, -3.55, 2.711, -5.142, 3.87, -5.168, 3.365, -3.55, 2.468, -3.53, 1.331, -4.826, 2.711, -5.142, 2.468, -3.53, 1.402, -3.286, 0.2563, -4.331, 1.331, -4.826, 1.402, -3.286, 0.5704, -2.903, -0.8453, -3.518, 0.2563, -4.331, 0.5704, -2.903, -0.2815, -2.274, -1.617, -2.658, -0.8453, -3.518, -0.2815, -2.274, -0.8784, -1.609, -2.617, -1.725, -1.617, -2.658, -0.8784, -1.609, -1.652, -0.8873, -3.339, -0.9984, -2.617, -1.725, -1.652, -0.8873, -2.21, -0.3253, -4.274, -0.1578, -3.339, -0.9984, -2.21, -0.3253, -2.933, 0.3248, -5.474, 0.4608, -4.274, -0.1578, -2.933, 0.3248, -3.861, 0.8031, -6.345, 1.449, -5.474, 0.4608, -3.861, 0.8031, -4.535, 1.568, -6.821, 2.336, -6.345, 1.449, -4.535, 1.568, -4.902, 2.254, -6.973, 3.437, -6.821, 2.336, -4.902, 2.254, -5.02, 3.105, -6.747, 4.458, -6.973, 3.437, -5.02, 3.105, -4.845, 3.894, -6.124, 5.419, -6.747, 4.458, -4.845, 3.894, -4.364, 4.637, -5.119, 6.173, -6.124, 5.419, -4.364, 4.637, -3.586, 5.221, -4.456, 6.63, -5.119, 6.173, -3.586, 5.221, -3.074, 5.574, -3.784, 6.883, -4.456, 6.63, -3.074, 5.574, -2.554, 5.769, -2.756, 6.962, -3.784, 6.883, -2.554, 5.769, -1.759, 5.831, -1.923, 6.766, -2.756, 6.962, -1.759, 5.831, -1.115, 5.679, -0.5507, 6.421, -1.923, 6.766, -1.115, 5.679, -0.05369, 5.412, 0.5507, 6.145, -0.5507, 6.421, -0.05369, 5.412, 0.798, 5.199, 1.641, 5.842, 0.5507, 6.145, 0.798, 5.199, 1.641, 4.965, 2.761, 5.453, 1.641, 5.842, 1.641, 4.965, 2.436, 4.694, 3.13, 5.516, 2.761, 5.453, 2.436, 4.694, 2.721, 4.743, 3.635, 5.813, 3.13, 5.516, 2.721, 4.743, 3.183, 4.942, 4.161, 6.023, 3.635, 5.813, 3.183, 4.942, 3.59, 5.105, 4.453, 5.124, 3.59, 5.105, 3.045, 4.229, 3.667, 4.242, 5.072, 5.021, 4.453, 5.124, 3.667, 4.242, 4.113, 4.169, 6.013, 4.77, 5.072, 5.021, 4.113, 4.169, 4.791, 3.988, 6.999, 4.352, 6.013, 4.77, 4.791, 3.988, 5.502, 3.686, 7.372, 3.853, 6.999, 4.352, 5.502, 3.686, 5.771, 3.327, 7.655, 3.231, 7.372, 3.853, 5.771, 3.327, 5.974, 2.879, 7.91, 2.4, 7.655, 3.231, 5.974, 2.879, 6.158, 2.28, 8.014, 1.43, 7.91, 2.4, 6.158, 2.28, 6.233, 1.581, 7.906, 0.3788, 8.014, 1.43, 6.233, 1.581, 6.155, 0.8238, 7.559, -0.6613, 7.906, 0.3788, 6.155, 0.8238, 5.905, 0.07442, 7.039, -1.537, 7.559, -0.6613, 5.905, 0.07442, 5.53, -0.5567, 6.316, -2.321, 7.039, -1.537, 5.53, -0.5567, 5.01, -1.121, 5.388, -2.965, 6.316, -2.321, 5.01, -1.121, 4.341, -1.585, 4.438, -3.356, 5.388, -2.965, 4.341, -1.585, 3.657, -1.867, 3.365, -3.55, 4.438, -3.356, 3.657, -1.867, 2.883, -2.007, 2.468, -3.53, 3.365, -3.55, 2.883, -2.007, 2.237, -1.992, 1.402, -3.286, 2.468, -3.53, 2.237, -1.992, 1.469, -1.816, 0.5704, -2.903, 1.402, -3.286, 1.469, -1.816, 0.8699, -1.541, -0.2815, -2.274, 0.5704, -2.903, 0.8699, -1.541, 0.2561, -1.087, -0.8784, -1.609, -0.2815, -2.274, 0.2561, -1.087, -0.174, -0.6084, -1.652, -0.8873, -0.8784, -1.609, -0.174, -0.6084, -0.7312, -0.08842, -2.21, -0.3253, -1.652, -0.8873, -0.7312, -0.08842, -1.133, 0.3165, -2.933, 0.3248, -2.21, -0.3253, -1.133, 0.3165, -1.654, 0.7849, -3.861, 0.8031, -2.933, 0.3248, -1.654, 0.7849, -2.323, 1.13, -4.535, 1.568, -3.861, 0.8031, -2.323, 1.13, -2.808, 1.68, -4.902, 2.254, -4.535, 1.568, -2.808, 1.68, -3.073, 2.175, -5.02, 3.105, -4.902, 2.254, -3.073, 2.175, -3.158, 2.788, -4.845, 3.894, -5.02, 3.105, -3.158, 2.788, -3.032, 3.357, -4.364, 4.637, -4.845, 3.894, -3.032, 3.357, -2.685, 3.892, -3.586, 5.221, -4.364, 4.637, -2.685, 3.892, -2.125, 4.312, -3.074, 5.574, -3.586, 5.221, -2.125, 4.312, -1.756, 4.567, -2.554, 5.769, -3.074, 5.574, -1.756, 4.567, -1.382, 4.708, -1.759, 5.831, -2.554, 5.769, -1.382, 4.708, -0.8084, 4.752, -1.115, 5.679, -1.759, 5.831, -0.8084, 4.752, -0.3445, 4.643, -0.05369, 5.412, -1.115, 5.679, -0.3445, 4.643, 0.4202, 4.45, 0.798, 5.199, -0.05369, 5.412, 0.4202, 4.45, 1.034, 4.296, 1.641, 4.965, 0.798, 5.199, 1.034, 4.296, 1.641, 4.128, 2.436, 4.694, 1.641, 4.965, 1.641, 4.128, 2.125, 3.97, 2.721, 4.743, 2.436, 4.694, 2.125, 3.97, 2.331, 4.005, 3.183, 4.942, 2.721, 4.743, 2.331, 4.005, 2.753, 4.112, 3.59, 5.105, 3.183, 4.942, 2.753, 4.112, 3.045, 4.229, 3.667, 4.242, 3.045, 4.229, 2.608, 3.535, 3.038, 3.544, 4.113, 4.169, 3.667, 4.242, 3.038, 3.544, 3.347, 3.493, 4.791, 3.988, 4.113, 4.169, 3.347, 3.493, 3.816, 3.368, 5.502, 3.686, 4.791, 3.988, 3.816, 3.368, 4.307, 3.159, 5.771, 3.327, 5.502, 3.686, 4.307, 3.159, 4.493, 2.911, 5.974, 2.879, 5.771, 3.327, 4.493, 2.911, 4.634, 2.601, 6.158, 2.28, 5.974, 2.879, 4.634, 2.601, 4.761, 2.187, 6.233, 1.581, 6.158, 2.28, 4.761, 2.187, 4.813, 1.703, 6.155, 0.8238, 6.233, 1.581, 4.813, 1.703, 4.759, 1.179, 5.905, 0.07442, 6.155, 0.8238, 4.759, 1.179, 4.586, 0.6611, 5.53, -0.5567, 5.905, 0.07442, 4.586, 0.6611, 4.327, 0.2246, 5.01, -1.121, 5.53, -0.5567, 4.327, 0.2246, 3.967, -0.1659, 4.341, -1.585, 5.01, -1.121, 3.967, -0.1659, 3.504, -0.4868, 3.657, -1.867, 4.341, -1.585, 3.504, -0.4868, 3.031, -0.682, 2.883, -2.007, 3.657, -1.867, 3.031, -0.682, 2.496, -0.7784, 2.237, -1.992, 2.883, -2.007, 2.496, -0.7784, 2.049, -0.7684, 1.469, -1.816, 2.237, -1.992, 2.049, -0.7684, 1.517, -0.6467, 0.8699, -1.541, 1.469, -1.816, 1.517, -0.6467, 1.103, -0.4559, 0.2561, -1.087, 0.8699, -1.541, 1.103, -0.4559, 0.6786, -0.1425, -0.174, -0.6084, 0.2561, -1.087, 0.6786, -0.1425, 0.3811, 0.1888, -0.7312, -0.08842, -0.174, -0.6084, 0.3811, 0.1888, -0.004326, 0.5485, -1.133, 0.3165, -0.7312, -0.08842, -0.004326, 0.5485, -0.2823, 0.8286, -1.654, 0.7849, -1.133, 0.3165, -0.2823, 0.8286, -0.6429, 1.153, -2.323, 1.13, -1.654, 0.7849, -0.6429, 1.153, -1.105, 1.391, -2.808, 1.68, -2.323, 1.13, -1.105, 1.391, -1.441, 1.772, -3.073, 2.175, -2.808, 1.68, -1.441, 1.772, -1.624, 2.114, -3.158, 2.788, -3.073, 2.175, -1.624, 2.114, -1.683, 2.538, -3.032, 3.357, -3.158, 2.788, -1.683, 2.538, -1.596, 2.932, -2.685, 3.892, -3.032, 3.357, -1.596, 2.932, -1.356, 3.302, -2.125, 4.312, -2.685, 3.892, -1.356, 3.302, -0.9684, 3.592, -1.756, 4.567, -2.125, 4.312, -0.9684, 3.592, -0.713, 3.769, -1.382, 4.708, -1.756, 4.567, -0.713, 3.769, -0.4541, 3.866, -0.8084, 4.752, -1.382, 4.708, -0.4541, 3.866, -0.05771, 3.896, -0.3445, 4.643, -0.8084, 4.752, -0.05771, 3.896, 0.2631, 3.821, 0.4202, 4.45, -0.3445, 4.643, 0.2631, 3.821, 0.7921, 3.688, 1.034, 4.296, 0.4202, 4.45, 0.7921, 3.688, 1.217, 3.581, 1.641, 4.128, 1.034, 4.296, 1.217, 3.581, 1.637, 3.465, 2.125, 3.97, 1.641, 4.128, 1.637, 3.465, 1.972, 3.356, 2.331, 4.005, 2.125, 3.97, 1.972, 3.356, 2.114, 3.38, 2.753, 4.112, 2.331, 4.005, 2.114, 3.38, 2.405, 3.454, 3.045, 4.229, 2.753, 4.112, 2.405, 3.454, 2.608, 3.535, 3.038, 3.544, 2.608, 3.535, 2.211, 2.906, 2.468, 2.911, 3.347, 3.493, 3.038, 3.544, 2.468, 2.911, 2.652, 2.881, 3.816, 3.368, 3.347, 3.493, 2.652, 2.881, 2.931, 2.806, 4.307, 3.159, 3.816, 3.368, 2.931, 2.806, 3.224, 2.682, 4.493, 2.911, 4.307, 3.159, 3.224, 2.682, 3.335, 2.534, 4.634, 2.601, 4.493, 2.911, 3.335, 2.534, 3.419, 2.349, 4.761, 2.187, 4.634, 2.601, 3.419, 2.349, 3.495, 2.102, 4.813, 1.703, 4.761, 2.187, 3.495, 2.102, 3.525, 1.814, 4.759, 1.179, 4.813, 1.703, 3.525, 1.814, 3.493, 1.502, 4.586, 0.6611, 4.759, 1.179, 3.493, 1.502, 3.39, 1.193, 4.327, 0.2246, 4.586, 0.6611, 3.39, 1.193, 3.236, 0.9327, 3.967, -0.1659, 4.327, 0.2246, 3.236, 0.9327, 3.021, 0.7, 3.504, -0.4868, 3.967, -0.1659, 3.021, 0.7, 2.746, 0.5087, 3.031, -0.682, 3.504, -0.4868, 2.746, 0.5087, 2.463, 0.3924, 2.496, -0.7784, 3.031, -0.682, 2.463, 0.3924, 2.145, 0.335, 2.049, -0.7684, 2.496, -0.7784, 2.145, 0.335, 1.878, 0.3409, 1.517, -0.6467, 2.049, -0.7684, 1.878, 0.3409, 1.561, 0.4135, 1.103, -0.4559, 1.517, -0.6467, 1.561, 0.4135, 1.315, 0.5271, 0.6786, -0.1425, 1.103, -0.4559, 1.315, 0.5271, 1.062, 0.7139, 0.3811, 0.1888, 0.6786, -0.1425, 1.062, 0.7139, 0.8842, 0.9114, -0.004326, 0.5485, 0.3811, 0.1888, 0.8842, 0.9114, 0.6545, 1.126, -0.2823, 0.8286, -0.004326, 0.5485, 0.6545, 1.126, 0.4888, 1.293, -0.6429, 1.153, -0.2823, 0.8286, 0.4888, 1.293, 0.2739, 1.486, -1.105, 1.391, -0.6429, 1.153, 0.2739, 1.486, -0.001738, 1.628, -1.441, 1.772, -1.105, 1.391, -0.001738, 1.628, -0.2018, 1.855, -1.624, 2.114, -1.441, 1.772, -0.2018, 1.855, -0.3109, 2.059, -1.683, 2.538, -1.624, 2.114, -0.3109, 2.059, -0.346, 2.311, -1.596, 2.932, -1.683, 2.538, -0.346, 2.311, -0.2939, 2.546, -1.356, 3.302, -1.596, 2.932, -0.2939, 2.546, -0.151, 2.767, -0.9684, 3.592, -1.356, 3.302, -0.151, 2.767, 0.07996, 2.94, -0.713, 3.769, -0.9684, 3.592, 0.07996, 2.94, 0.2322, 3.045, -0.4541, 3.866, -0.713, 3.769, 0.2322, 3.045, 0.3864, 3.103, -0.05771, 3.896, -0.4541, 3.866, 0.3864, 3.103, 0.6227, 3.121, 0.2631, 3.821, -0.05771, 3.896, 0.6227, 3.121, 0.8139, 3.076, 0.7921, 3.688, 0.2631, 3.821, 0.8139, 3.076, 1.129, 2.997, 1.217, 3.581, 0.7921, 3.688, 1.129, 2.997, 1.382, 2.933, 1.637, 3.465, 1.217, 3.581, 1.382, 2.933, 1.633, 2.864, 1.972, 3.356, 1.637, 3.465, 1.633, 2.864, 1.832, 2.799, 2.114, 3.38, 1.972, 3.356, 1.832, 2.799, 1.917, 2.813, 2.405, 3.454, 2.114, 3.38, 1.917, 2.813, 2.091, 2.857, 2.608, 3.535, 2.405, 3.454, 2.091, 2.857, 2.211, 2.906, 2.468, 2.911, 2.211, 2.906, 1.854, 2.339, 1.954, 2.341, 2.652, 2.881, 2.468, 2.911, 1.954, 2.341, 2.026, 2.33, 2.931, 2.806, 2.652, 2.881, 2.026, 2.33, 2.135, 2.3, 3.224, 2.682, 2.931, 2.806, 2.135, 2.3, 2.249, 2.252, 3.335, 2.534, 3.224, 2.682, 2.249, 2.252, 2.292, 2.194, 3.419, 2.349, 3.335, 2.534, 2.292, 2.194, 2.325, 2.122, 3.495, 2.102, 3.419, 2.349, 2.325, 2.122, 2.355, 2.026, 3.525, 1.814, 3.495, 2.102, 2.355, 2.026, 2.367, 1.914, 3.493, 1.502, 3.525, 1.814, 2.367, 1.914, 2.354, 1.792, 3.39, 1.193, 3.493, 1.502, 2.354, 1.792, 2.314, 1.672, 3.236, 0.9327, 3.39, 1.193, 2.314, 1.672, 2.254, 1.57, 3.021, 0.7, 3.236, 0.9327, 2.254, 1.57, 2.17, 1.479, 2.746, 0.5087, 3.021, 0.7, 2.17, 1.479, 2.063, 1.405, 2.463, 0.3924, 2.746, 0.5087, 2.063, 1.405, 1.953, 1.36, 2.145, 0.335, 2.463, 0.3924, 1.953, 1.36, 1.828, 1.337, 1.878, 0.3409, 2.145, 0.335, 1.828, 1.337, 1.725, 1.339, 1.561, 0.4135, 1.878, 0.3409, 1.725, 1.339, 1.601, 1.368, 1.315, 0.5271, 1.561, 0.4135, 1.601, 1.368, 1.505, 1.412, 1.062, 0.7139, 1.315, 0.5271, 1.505, 1.412, 1.406, 1.485, 0.8842, 0.9114, 1.062, 0.7139, 1.406, 1.485, 1.337, 1.562, 0.6545, 1.126, 0.8842, 0.9114, 1.337, 1.562, 1.248, 1.645, 0.4888, 1.293, 0.6545, 1.126, 1.248, 1.645, 1.183, 1.71, 0.2739, 1.486, 0.4888, 1.293, 1.183, 1.71, 1.099, 1.786, -0.001738, 1.628, 0.2739, 1.486, 1.099, 1.786, 0.9917, 1.841, -0.2018, 1.855, -0.001738, 1.628, 0.9917, 1.841, 0.9137, 1.93, -0.3109, 2.059, -0.2018, 1.855, 0.9137, 1.93, 0.8712, 2.009, -0.346, 2.311, -0.3109, 2.059, 0.8712, 2.009, 0.8575, 2.108, -0.2939, 2.546, -0.346, 2.311, 0.8575, 2.108, 0.8778, 2.199, -0.151, 2.767, -0.2939, 2.546, 0.8778, 2.199, 0.9336, 2.285, 0.07996, 2.94, -0.151, 2.767, 0.9336, 2.285, 1.024, 2.353, 0.2322, 3.045, 0.07996, 2.94, 1.024, 2.353, 1.083, 2.394, 0.3864, 3.103, 0.2322, 3.045, 1.083, 2.394, 1.143, 2.416, 0.6227, 3.121, 0.3864, 3.103, 1.143, 2.416, 1.235, 2.423, 0.8139, 3.076, 0.6227, 3.121, 1.235, 2.423, 1.31, 2.406, 1.129, 2.997, 0.8139, 3.076, 1.31, 2.406, 1.433, 2.375, 1.382, 2.933, 1.129, 2.997, 1.433, 2.375, 1.531, 2.35, 1.633, 2.864, 1.382, 2.933, 1.531, 2.35, 1.629, 2.323, 1.832, 2.799, 1.633, 2.864, 1.629, 2.323, 1.707, 2.298, 1.917, 2.813, 1.832, 2.799, 1.707, 2.298, 1.74, 2.303, 2.091, 2.857, 1.917, 2.813, 1.74, 2.303, 1.807, 2.32, 2.211, 2.906, 2.091, 2.857, 1.807, 2.32, 1.854, 2.339])
me_cube.materials.append(mat_material)
me_cube.use_remesh_preserve_volume = False
me_cube.use_remesh_preserve_attributes = False
me_cube.use_mirror_vertex_groups = False
me_cube.update()

# ---- objects
ob_cube = bpy.data.objects.new('Cube', me_cube)
ob_lamp = bpy.data.objects.new('Lamp', light_spot)
ob_camera = bpy.data.objects.new('Camera', cam_camera)

# ---- transforms, parenting, visibility, modifiers, constraints
ob_cube.location = (0.0, 0.0, 0.0)
ob_cube.lock_rotations_4d = False
ob_cube.empty_display_type = 'ARROWS'
ob_cube.color = (0.0, 0.0, 0.0, 1.0)
ob_cube.lineart.crease_threshold = 0.0
ob_lamp.location = (4.076, 1.005, 5.904)
ob_lamp.rotation_euler = (0.6503, 0.05522, 1.866)
ob_lamp.lock_rotations_4d = False
ob_lamp.empty_display_type = 'ARROWS'
ob_lamp.color = (0.0, 0.0, 0.0, 0.0)
ob_lamp.lineart.crease_threshold = 0.0
ob_camera.location = (7.481, -6.508, 5.344)
ob_camera.rotation_euler = (1.109, 0.01082, 0.8149)
ob_camera.lock_rotations_4d = False
ob_camera.empty_display_type = 'ARROWS'
ob_camera.color = (0.0, 0.0, 0.0, 0.0)
ob_camera.display_type = 'WIRE'
ob_camera.lineart.crease_threshold = 0.0

# ---- collection membership
col_collection_1.objects.link(ob_cube)
col_collection_1.objects.link(ob_lamp)
col_collection_1.objects.link(ob_camera)

# ---- scene / render settings (as saved in the file)
scene.camera = ob_camera
scene.frame_start = 1; scene.frame_end = 250; scene.frame_set(1)
scene.render.engine = 'BLENDER_EEVEE_NEXT'
scene.render.image_settings.file_format = 'JPEG'
scene.render.image_settings.color_mode = 'RGB'
scene.render.image_settings.compression = 90
scene.render.resolution_x = 800
scene.render.resolution_y = 600
scene.render.pixel_aspect_x = 100.0
scene.render.pixel_aspect_y = 100.0
scene.render.fps = 25
scene.render.dither_intensity = 0.0
scene.render.use_compositing = False
scene.render.use_sequencer = False
scene.render.bake_margin = 2
scene.render.bake_bias = 0.0
scene.render.use_stamp_time = False
scene.render.use_stamp_date = False
scene.render.use_stamp_frame = False
scene.render.use_stamp_camera = False
scene.render.use_stamp_scene = False
scene.render.use_stamp_filename = False
scene.render.use_stamp_render_time = False
scene.render.stamp_font_size = 0
scene.cycles.use_denoising = False
scene.cycles.samples = 10
scene.cycles.sampling_pattern = 'TABULATED_SOBOL'
scene.cycles.light_sampling_threshold = 0.0
scene.cycles.use_adaptive_sampling = False
scene.cycles.use_light_tree = False
scene.cycles.blur_glossy = 0.0
scene.cycles.volume_bounces = 1
scene.cycles.pixel_filter_type = 'GAUSSIAN'
scene.cycles.sample_clamp_indirect = 0.0
scene.view_settings.view_transform = 'Raw'
bpy.context.view_layer.update()
